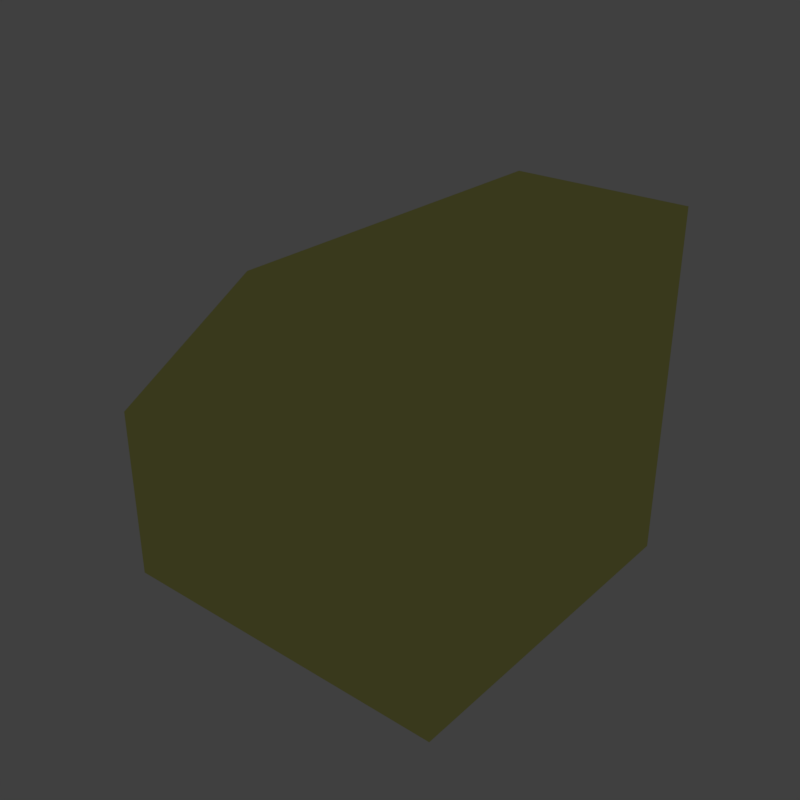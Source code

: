 # Source: Negative_Half_Slope.blend  (saved by Blender 2.79.0; exported with 4.5.12 LTS)
import bpy
from mathutils import Matrix  # noqa: F401  (used for matrix-valued properties, if any)

bpy.ops.wm.read_factory_settings(use_empty=True)
scene = bpy.context.scene
scene.name = 'Negative_half_Slope'

# ---- collections
col_collection_1 = bpy.data.collections.new('Collection 1'); scene.collection.children.link(col_collection_1)
col_collection_2 = bpy.data.collections.new('Collection 2'); scene.collection.children.link(col_collection_2)
col_collection_2.hide_render = True
col_collection_2.hide_viewport = True
col_collection_3 = bpy.data.collections.new('Collection 3'); scene.collection.children.link(col_collection_3)
col_collection_3.hide_render = True
col_collection_3.hide_viewport = True
col_collection_4 = bpy.data.collections.new('Collection 4'); scene.collection.children.link(col_collection_4)
col_collection_4.hide_render = True
col_collection_4.hide_viewport = True
col_collection_11 = bpy.data.collections.new('Collection 11'); scene.collection.children.link(col_collection_11)
col_collection_11.hide_render = True
col_collection_11.hide_viewport = True

# ---- images (referenced by path relative to the original .blend; pixels are not part of the script)
import os
ASSET_DIR = os.environ.get("B2B_ASSET_DIR", "")  # directory of the original .blend (textures are referenced by path, not embedded)
HERE = os.path.dirname(os.path.abspath(__file__))  # packed textures are extracted next to this script under _unpacked/

def load_image(name, relpath, width, height, colorspace="sRGB"):
    """Load a texture the original file referenced (path relative to the .blend, or extracted next to this script)."""
    p = next((c for c in (os.path.join(HERE, relpath), os.path.join(ASSET_DIR, relpath)) if relpath and os.path.exists(c)), "")
    if p:
        img = bpy.data.images.load(p, check_existing=True)
        img.name = name
    else:  # same state as the original file: an image datablock whose file is absent (Cycles renders it pink)
        img = bpy.data.images.new(name, width, height)
        img.source = "FILE"
        img.filepath = "//" + (relpath or name)
    img.colorspace_settings.name = colorspace
    return img
img_largelightslopeplateslab_cm_dds = load_image('LargeLightSlopePlateSlab_cm.DDS', 'Textures/Models/Cubes/Armor/LargeLightSlopePlateSlab_cm.DDS', 1024, 1024, 'sRGB')
img_largelightslopeplateslab_ng_dds = load_image('LargeLightSlopePlateSlab_ng.DDS', 'Textures/Models/Cubes/Armor/LargeLightSlopePlateSlab_ng.DDS', 1024, 1024, 'Non-Color')
img_largelightslopeplateslab_add_dds = load_image('LargeLightSlopePlateSlab_add.DDS', 'Textures/Models/Cubes/Armor/LargeLightSlopePlateSlab_add.DDS', 1024, 1024, 'Non-Color')
img_large_square_plate_cm_dds = load_image('large_square_plate_cm.dds', 'Textures/Models/Cubes/Armor/large_square_plate_cm.dds', 1024, 1024, 'sRGB')
img_large_square_plate_ng_dds = load_image('large_square_plate_ng.dds', 'Textures/Models/Cubes/Armor/large_square_plate_ng.dds', 1024, 1024, 'Non-Color')
img_large_square_plate_add_dds = load_image('large_square_plate_add.dds', 'Textures/Models/Cubes/Armor/large_square_plate_add.dds', 1024, 1024, 'Non-Color')
img_paintedmetalcolorable_cm_dds = load_image('PaintedMetalColorable_cm.DDS', 'Textures/Models/Cubes/PaintedMetalColorable_cm.DDS', 1024, 1024, 'sRGB')
img_paintedmetalcolorable_ng_dds = load_image('PaintedMetalColorable_ng.DDS', 'Textures/Models/Cubes/PaintedMetalColorable_ng.DDS', 1024, 1024, 'Non-Color')
img_paintedmetalcolorable_add_dds = load_image('PaintedMetalColorable_add.DDS', 'Textures/Models/Cubes/PaintedMetalColorable_add.DDS', 1024, 1024, 'Non-Color')

# ---- materials (node trees are filled in below, after node groups)
mat_slopeplateslab = bpy.data.materials.new('SlopePlateSlab')
mat_slopeplateslab.alpha_threshold = 0.0
mat_slopeplateslab.roughness = 0.5
mat_squareplate = bpy.data.materials.new('SquarePlate')
mat_squareplate.alpha_threshold = 0.0
mat_squareplate.diffuse_color = (0.5, 0.5, 0.5, 1.0)
mat_squareplate.roughness = 0.5
mat_mountpoint = bpy.data.materials.new('MountPoint')
mat_mountpoint.alpha_threshold = 0.0
mat_mountpoint.diffuse_color = (0.317, 1.0, 0.032, 1.0)
mat_mountpoint.roughness = 0.5
mat_material = bpy.data.materials.new('Material')
mat_material.alpha_threshold = 0.0
mat_material.roughness = 0.5

# ---- node groups
ng_spaceengineers_dx11_shader_2 = bpy.data.node_groups.new('SpaceEngineers_DX11_Shader_2', 'ShaderNodeTree')
_s = ng_spaceengineers_dx11_shader_2.interface.new_socket(name='Surface', in_out='OUTPUT', socket_type='NodeSocketShader')
_s = ng_spaceengineers_dx11_shader_2.interface.new_socket(name='Base Color Map', in_out='INPUT', socket_type='NodeSocketColor')
_s.default_value = (0.8, 0.8, 0.8, 1.0)
_s = ng_spaceengineers_dx11_shader_2.interface.new_socket(name='Metalness Map', in_out='INPUT', socket_type='NodeSocketFloat')
_s.min_value = 0.0
_s.max_value = 1.0
_s = ng_spaceengineers_dx11_shader_2.interface.new_socket(name='Normal Map', in_out='INPUT', socket_type='NodeSocketColor')
_s.default_value = (0.5, 0.5, 1.0, 1.0)
_s = ng_spaceengineers_dx11_shader_2.interface.new_socket(name='Normal Map Strength', in_out='INPUT', socket_type='NodeSocketFloat')
_s.default_value = 1.5
_s.min_value = 0.0
_s.max_value = 10.0
_s = ng_spaceengineers_dx11_shader_2.interface.new_socket(name='Glossiness Map', in_out='INPUT', socket_type='NodeSocketFloat')
_s.min_value = 0.0
_s.max_value = 1.0
_s = ng_spaceengineers_dx11_shader_2.interface.new_socket(name='IOR', in_out='INPUT', socket_type='NodeSocketFloat')
_s.default_value = 1.45
_s.min_value = 0.0
_s.max_value = 1000.0
_s = ng_spaceengineers_dx11_shader_2.interface.new_socket(name='Ambient Occlusion Map', in_out='INPUT', socket_type='NodeSocketFloat')
_s.default_value = 1.0
_s.min_value = 0.0
_s.max_value = 1.0
_s = ng_spaceengineers_dx11_shader_2.interface.new_socket(name='Ambient Occlusion Power', in_out='INPUT', socket_type='NodeSocketFloat')
_s.default_value = 1.0
_s.min_value = 0.0
_s.max_value = 1.0
_s = ng_spaceengineers_dx11_shader_2.interface.new_socket(name='Emissivity Map', in_out='INPUT', socket_type='NodeSocketFloat')
_s.min_value = 0.0
_s.max_value = 1.0
_s = ng_spaceengineers_dx11_shader_2.interface.new_socket(name='Emissive Strength', in_out='INPUT', socket_type='NodeSocketFloat')
_s.default_value = 1.0
_s.min_value = 0.0
_s.max_value = 100.0
_s = ng_spaceengineers_dx11_shader_2.interface.new_socket(name='Emissive Color Override', in_out='INPUT', socket_type='NodeSocketFloat')
_s.min_value = 0.0
_s.max_value = 1.0
_s = ng_spaceengineers_dx11_shader_2.interface.new_socket(name='Emissive Color', in_out='INPUT', socket_type='NodeSocketColor')
_s.default_value = (0.0, 1.0, 0.0, 1.0)
_s = ng_spaceengineers_dx11_shader_2.interface.new_socket(name='Coloring Mask', in_out='INPUT', socket_type='NodeSocketFloat')
_s.min_value = 0.0
_s.max_value = 1.0
_s = ng_spaceengineers_dx11_shader_2.interface.new_socket(name='Recolor', in_out='INPUT', socket_type='NodeSocketColor')
_s.default_value = (0.8, 0.8, 0.8, 1.0)
_N = ng_spaceengineers_dx11_shader_2.nodes; _L = ng_spaceengineers_dx11_shader_2.links
n0 = _N.new('NodeFrame'); n0.name = 'F.AO'; n0.location = (-777, 439)
n0.label = 'Ambient Occlusion'
n0.width = 558
n1 = _N.new('NodeGroupInput'); n1.name = 'Input.PBR'; n1.location = (-898, -215)
n1.width = 195
n2 = _N.new('ShaderNodeInvert'); n2.name = 'RoughnessInvert'; n2.location = (-488, -178)
n2.hide = True
n3 = _N.new('NodeFrame'); n3.name = 'F.Recolor'; n3.location = (-975, -404)
n3.label = 'Recoloring'
n3.width = 1011
n4 = _N.new('NodeGroupInput'); n4.name = 'Input.Recolor'; n4.location = (-673, -11)
n4.width = 195
n5 = _N.new('NodeReroute'); n5.name = 'RR.Recolor'; n5.location = (-416, -35)
n5.width = 100
n5.socket_idname = 'NodeSocketFloatUnsigned'
n6 = _N.new('ShaderNodeSeparateColor'); n6.name = 'Recolor.Separate'; n6.location = (-219, -77)
n6.hide = True
n7 = _N.new('NodeReroute'); n7.name = 'RR.BaseColor'; n7.location = (-400, -45)
n7.width = 100
n8 = _N.new('ShaderNodeRGBCurve'); n8.name = 'Recolor.Contrast'; n8.location = (-324, -130)
n8.width = 211
_c = n8.mapping.curves[3]
while len(_c.points) > 2: _c.points.remove(_c.points[-1])
_c.points[0].location = (0.0, 0.0); _c.points[0].handle_type = 'AUTO'
_c.points[1].location = (0.13, 0.38); _c.points[1].handle_type = 'AUTO'
_p = _c.points.new(1.0, 1.0); _p.handle_type = 'AUTO'
n8.mapping.update()
n9 = _N.new('ShaderNodeMath'); n9.name = 'Recolor.Darken'; n9.location = (-77, -109)
n9.hide = True
n9.operation = 'MULTIPLY'
n9.use_clamp = True
n10 = _N.new('ShaderNodeCombineColor'); n10.name = 'Recolor.Combine'; n10.location = (50, -77)
n10.hide = True
n11 = _N.new('ShaderNodeMix'); n11.name = 'RecolorMixColor'; n11.location = (190, -37)
n11.hide = True
n11.data_type = 'RGBA'
n11.clamp_result = True
n12 = _N.new('NodeGroupInput'); n12.name = 'Input.AO'; n12.location = (-157, -67)
n12.width = 188
n13 = _N.new('ShaderNodeMath'); n13.name = 'AOPower'; n13.location = (80, -102)
n13.hide = True
n13.operation = 'POWER'
n13.use_clamp = True
n14 = _N.new('ShaderNodeMix'); n14.name = 'AOMult'; n14.location = (254, -103)
n14.hide = True
n14.data_type = 'RGBA'
n14.blend_type = 'MULTIPLY'
n14.inputs[0].default_value = 1.0
n15 = _N.new('NodeReroute'); n15.name = 'RR.Roughness'; n15.location = (-344, -188)
n15.label = 'Roughness'
n15.width = 100
n16 = _N.new('NodeGroupInput'); n16.name = 'Input.Normal'; n16.location = (-1193, 95)
n16.width = 188
n17 = _N.new('ShaderNodeNormalMap'); n17.name = 'NormalMap'; n17.location = (-914, 195)
n18 = _N.new('NodeReroute'); n18.name = 'RR.NormalA'; n18.location = (-677, 159)
n18.width = 100
n18.socket_idname = 'NodeSocketVector'
n19 = _N.new('NodeReroute'); n19.name = 'RR.NormalB'; n19.location = (-204, 158)
n19.width = 100
n19.socket_idname = 'NodeSocketVector'
n20 = _N.new('NodeFrame'); n20.name = 'F.Dielectric'; n20.location = (174, 160)
n20.label = 'Dielectric'
n20.width = 516
n21 = _N.new('ShaderNodeBsdfDiffuse'); n21.name = 'DielectricDiffuseBSDF'; n21.location = (-200, 100)
n22 = _N.new('NodeFrame'); n22.name = 'F.Emission'; n22.location = (285, -860)
n22.label = 'Emission'
n22.width = 695
n23 = _N.new('NodeGroupInput'); n23.name = 'Input.Emission'; n23.location = (-350, 76)
n23.width = 195
n24 = _N.new('NodeReroute'); n24.name = 'RR.EmissiveColor'; n24.location = (-369, -93)
n24.width = 100
n25 = _N.new('ShaderNodeMix'); n25.name = 'EmissionMixColor'; n25.location = (-71, 34)
n25.data_type = 'RGBA'
n25.clamp_result = True
n26 = _N.new('ShaderNodeEmission'); n26.name = 'Emissions'; n26.location = (118, 53)
n27 = _N.new('NodeReroute'); n27.name = 'RR.Metalness'; n27.location = (-102, -251)
n27.label = 'Metalness'
n27.width = 100
n27.socket_idname = 'NodeSocketFloatUnsigned'
n28 = _N.new('NodeFrame'); n28.name = 'F.Metallic'; n28.location = (177, -417)
n28.label = 'Metallic'
n28.width = 536
n29 = _N.new('ShaderNodeFresnel'); n29.name = 'Fresnel'; n29.location = (-561, 70)
n30 = _N.new('ShaderNodeMix'); n30.name = 'MetallicMixColor'; n30.location = (-193, 92)
n30.data_type = 'RGBA'
n30.inputs[7].default_value = (1.0, 1.0, 1.0, 1.0)
n31 = _N.new('ShaderNodeBsdfAnisotropic'); n31.name = 'MetallicGlossyBSDF'; n31.location = (-200, -100)
n31.distribution = 'ASHIKHMIN_SHIRLEY'
n32 = _N.new('ShaderNodeMixShader'); n32.name = 'MetallicMixShader'; n32.location = (136, 2)
n33 = _N.new('ShaderNodeBsdfAnisotropic'); n33.name = 'DieletricGlossBSDF'; n33.location = (-200, -200)
n33.distribution = 'ASHIKHMIN_SHIRLEY'
n34 = _N.new('ShaderNodeMixShader'); n34.name = 'DieletricMixShader'; n34.location = (116, -46)
n35 = _N.new('NodeReroute'); n35.name = 'RR.Emissivity.Map'; n35.location = (100, 89)
n35.width = 100
n35.socket_idname = 'NodeSocketFloatUnsigned'
n36 = _N.new('ShaderNodeMixShader'); n36.name = 'ComponentsMixShader'; n36.location = (649, -194)
n37 = _N.new('ShaderNodeMixShader'); n37.name = 'EmmissionMixShader'; n37.location = (878, -498)
n38 = _N.new('NodeGroupOutput'); n38.name = 'Output'; n38.location = (1163, -503)
n39 = _N.new('ShaderNodeMath'); n39.name = 'Math'; n39.location = (0, 0)
n39.operation = 'POWER'
n40 = _N.new('ShaderNodeMath'); n40.name = 'Math.001'; n40.location = (0, 0)
n40.operation = 'POWER'
n4.parent = n3
n5.parent = n3
n6.parent = n3
n7.parent = n3
n8.parent = n3
n9.parent = n3
n10.parent = n3
n11.parent = n3
n12.parent = n0
n13.parent = n0
n14.parent = n0
n21.parent = n20
n23.parent = n22
n24.parent = n22
n25.parent = n22
n26.parent = n22
n30.parent = n28
n31.parent = n28
n32.parent = n28
n33.parent = n20
n34.parent = n20
n35.parent = n22
_L.new(n1.outputs[4], n2.inputs[1])
_L.new(n4.outputs[12], n5.inputs[0])
_L.new(n4.outputs[13], n6.inputs[0])
_L.new(n4.outputs[0], n7.inputs[0])
_L.new(n7.outputs[0], n8.inputs[1])
_L.new(n6.outputs[2], n9.inputs[0])
_L.new(n8.outputs[0], n9.inputs[1])
_L.new(n6.outputs[0], n10.inputs[0])
_L.new(n6.outputs[1], n10.inputs[1])
_L.new(n9.outputs[0], n10.inputs[2])
_L.new(n5.outputs[0], n11.inputs[0])
_L.new(n7.outputs[0], n11.inputs[6])
_L.new(n10.outputs[0], n11.inputs[7])
_L.new(n12.outputs[6], n13.inputs[0])
_L.new(n12.outputs[7], n13.inputs[1])
_L.new(n11.outputs[2], n14.inputs[6])
_L.new(n13.outputs[0], n14.inputs[7])
_L.new(n2.outputs[0], n15.inputs[0])
_L.new(n16.outputs[3], n17.inputs[0])
_L.new(n16.outputs[2], n17.inputs[1])
_L.new(n17.outputs[0], n18.inputs[0])
_L.new(n18.outputs[0], n19.inputs[0])
_L.new(n14.outputs[2], n21.inputs[0])
_L.new(n15.outputs[0], n21.inputs[1])
_L.new(n19.outputs[0], n21.inputs[2])
_L.new(n11.outputs[2], n24.inputs[0])
_L.new(n23.outputs[10], n25.inputs[0])
_L.new(n24.outputs[0], n25.inputs[6])
_L.new(n23.outputs[11], n25.inputs[7])
_L.new(n25.outputs[2], n26.inputs[0])
_L.new(n23.outputs[9], n26.inputs[1])
_L.new(n1.outputs[1], n27.inputs[0])
_L.new(n16.outputs[5], n29.inputs[0])
_L.new(n18.outputs[0], n29.inputs[1])
_L.new(n29.outputs[0], n30.inputs[0])
_L.new(n27.outputs[0], n30.inputs[6])
_L.new(n11.outputs[2], n31.inputs[0])
_L.new(n19.outputs[0], n31.inputs[4])
_L.new(n30.outputs[2], n32.inputs[0])
_L.new(n21.outputs[0], n32.inputs[1])
_L.new(n31.outputs[0], n32.inputs[2])
_L.new(n19.outputs[0], n33.inputs[4])
_L.new(n29.outputs[0], n34.inputs[0])
_L.new(n21.outputs[0], n34.inputs[1])
_L.new(n33.outputs[0], n34.inputs[2])
_L.new(n23.outputs[8], n35.inputs[0])
_L.new(n27.outputs[0], n36.inputs[0])
_L.new(n34.outputs[0], n36.inputs[1])
_L.new(n32.outputs[0], n36.inputs[2])
_L.new(n35.outputs[0], n37.inputs[0])
_L.new(n36.outputs[0], n37.inputs[1])
_L.new(n26.outputs[0], n37.inputs[2])
_L.new(n37.outputs[0], n38.inputs[0])
_L.new(n15.outputs[0], n39.inputs[0])
_L.new(n39.outputs[0], n33.inputs[1])
_L.new(n15.outputs[0], n40.inputs[0])
_L.new(n40.outputs[0], n31.inputs[1])
n38.is_active_output = True

# ---- material node trees
mat_slopeplateslab.use_nodes = True; mat_slopeplateslab.node_tree.nodes.clear()
_N = mat_slopeplateslab.node_tree.nodes; _L = mat_slopeplateslab.node_tree.links
n0 = _N.new('NodeUndefined'); n0.name = 'Output'; n0.location = (300, 300)
n0.inputs[1].default_value = 1.0
n1 = _N.new('NodeUndefined'); n1.name = 'Material'; n1.location = (10, 300)
n1.inputs[0].default_value = (0.0, 0.0, 0.0, 1.0)
n1.inputs[1].default_value = (0.0, 0.0, 0.0, 1.0)
n1.inputs[2].default_value = 0.0
n1.inputs[3].default_value = (0.0, 0.0, 0.0)
n2 = _N.new('ShaderNodeTexImage'); n2.name = 'ColorMetalTexture'; n2.location = (-200, 300)
n2.label = 'ColorMetalTexture'
n2.width = 140
n2.hide = True
n2.image = img_largelightslopeplateslab_cm_dds
n3 = _N.new('ShaderNodeTexImage'); n3.name = 'ColorMetal2Texture'; n3.location = (-200, 250)
n3.label = 'ColorMetal2Texture'
n3.width = 140
n3.hide = True
n3.image = img_largelightslopeplateslab_cm_dds
n4 = _N.new('ShaderNodeTexImage'); n4.name = 'NormalGlossTexture'; n4.location = (-200, 200)
n4.label = 'NormalGlossTexture'
n4.width = 140
n4.hide = True
n4.image = img_largelightslopeplateslab_ng_dds
n5 = _N.new('ShaderNodeTexImage'); n5.name = 'NormalGloss2Texture'; n5.location = (-200, 150)
n5.label = 'NormalGloss2Texture'
n5.width = 140
n5.hide = True
n5.image = img_largelightslopeplateslab_ng_dds
n6 = _N.new('ShaderNodeTexImage'); n6.name = 'AddMapsTexture'; n6.location = (-200, 100)
n6.label = 'AddMapsTexture'
n6.width = 140
n6.hide = True
n6.image = img_largelightslopeplateslab_add_dds
n7 = _N.new('ShaderNodeTexImage'); n7.name = 'AddMaps2Texture'; n7.location = (-200, 50)
n7.label = 'AddMaps2Texture'
n7.width = 140
n7.hide = True
n7.image = img_largelightslopeplateslab_add_dds
n8 = _N.new('ShaderNodeTexImage'); n8.name = 'AlphamaskTexture'; n8.location = (-200, 0)
n8.label = 'AlphamaskTexture'
n8.width = 140
n8.hide = True
n9 = _N.new('ShaderNodeSeparateColor'); n9.name = 'SplitAddMaps'; n9.location = (0, 100)
n9.label = 'Split AddMaps'
n9.hide = True
n10 = _N.new('ShaderNodeGroup'); n10.name = 'DX11Shader'; n10.location = (250, 300)
n10.width = 207
n10.node_tree = ng_spaceengineers_dx11_shader_2
n10.inputs[3].default_value = 1.5
n10.inputs[5].default_value = 1.45
n10.inputs[7].default_value = 1.0
n10.inputs[9].default_value = 1.0
n10.inputs[10].default_value = 0.0
n10.inputs[11].default_value = (0.0, 1.0, 0.0, 1.0)
n10.inputs[13].default_value = (0.8, 0.8, 0.8, 1.0)
n11 = _N.new('NodeFrame'); n11.name = 'DX11Frame'; n11.location = (0, 0)
n11.label = 'DirectX 11 Textures'
n11.width = 150
n11.label_size = 25
n12 = _N.new('ShaderNodeOutputMaterial'); n12.name = 'Material Output'; n12.location = (800, 150)
n2.parent = n11
n3.parent = n11
n4.parent = n11
n5.parent = n11
n6.parent = n11
n7.parent = n11
n8.parent = n11
n9.parent = n11
n10.parent = n11
_L.new(n1.outputs[0], n0.inputs[0])
_L.new(n6.outputs[0], n9.inputs[0])
_L.new(n2.outputs[0], n10.inputs[0])
_L.new(n3.outputs[1], n10.inputs[1])
_L.new(n4.outputs[0], n10.inputs[2])
_L.new(n5.outputs[1], n10.inputs[4])
_L.new(n9.outputs[0], n10.inputs[6])
_L.new(n9.outputs[1], n10.inputs[8])
_L.new(n7.outputs[1], n10.inputs[12])
_L.new(n10.outputs[0], n12.inputs[0])
n12.is_active_output = True
mat_squareplate.use_nodes = True; mat_squareplate.node_tree.nodes.clear()
_N = mat_squareplate.node_tree.nodes; _L = mat_squareplate.node_tree.links
n0 = _N.new('NodeUndefined'); n0.name = 'Output'; n0.location = (300, 300)
n0.inputs[1].default_value = 1.0
n1 = _N.new('NodeUndefined'); n1.name = 'Material'; n1.location = (10, 300)
n1.inputs[0].default_value = (0.0, 0.0, 0.0, 1.0)
n1.inputs[1].default_value = (0.0, 0.0, 0.0, 1.0)
n1.inputs[2].default_value = 0.0
n1.inputs[3].default_value = (0.0, 0.0, 0.0)
n2 = _N.new('ShaderNodeTexImage'); n2.name = 'ColorMetalTexture'; n2.location = (-200, 300)
n2.label = 'ColorMetalTexture'
n2.width = 140
n2.hide = True
n2.image = img_large_square_plate_cm_dds
n3 = _N.new('ShaderNodeTexImage'); n3.name = 'ColorMetal2Texture'; n3.location = (-200, 250)
n3.label = 'ColorMetal2Texture'
n3.width = 140
n3.hide = True
n3.image = img_large_square_plate_cm_dds
n4 = _N.new('ShaderNodeTexImage'); n4.name = 'NormalGlossTexture'; n4.location = (-200, 200)
n4.label = 'NormalGlossTexture'
n4.width = 140
n4.hide = True
n4.image = img_large_square_plate_ng_dds
n5 = _N.new('ShaderNodeTexImage'); n5.name = 'NormalGloss2Texture'; n5.location = (-200, 150)
n5.label = 'NormalGloss2Texture'
n5.width = 140
n5.hide = True
n5.image = img_large_square_plate_ng_dds
n6 = _N.new('ShaderNodeTexImage'); n6.name = 'AddMapsTexture'; n6.location = (-200, 100)
n6.label = 'AddMapsTexture'
n6.width = 140
n6.hide = True
n6.image = img_large_square_plate_add_dds
n7 = _N.new('ShaderNodeTexImage'); n7.name = 'AddMaps2Texture'; n7.location = (-200, 50)
n7.label = 'AddMaps2Texture'
n7.width = 140
n7.hide = True
n7.image = img_large_square_plate_add_dds
n8 = _N.new('ShaderNodeTexImage'); n8.name = 'AlphamaskTexture'; n8.location = (-200, 0)
n8.label = 'AlphamaskTexture'
n8.width = 140
n8.hide = True
n9 = _N.new('ShaderNodeSeparateColor'); n9.name = 'SplitAddMaps'; n9.location = (0, 100)
n9.label = 'Split AddMaps'
n9.hide = True
n10 = _N.new('ShaderNodeGroup'); n10.name = 'DX11Shader'; n10.location = (250, 300)
n10.width = 207
n10.node_tree = ng_spaceengineers_dx11_shader_2
n10.inputs[3].default_value = 1.5
n10.inputs[5].default_value = 1.45
n10.inputs[7].default_value = 1.0
n10.inputs[9].default_value = 1.0
n10.inputs[10].default_value = 0.0
n10.inputs[11].default_value = (0.0, 1.0, 0.0, 1.0)
n10.inputs[13].default_value = (0.8, 0.8, 0.8, 1.0)
n11 = _N.new('NodeFrame'); n11.name = 'DX11Frame'; n11.location = (0, 0)
n11.label = 'DirectX 11 Textures'
n11.width = 150
n11.label_size = 25
n12 = _N.new('ShaderNodeOutputMaterial'); n12.name = 'Material Output'; n12.location = (800, 150)
n2.parent = n11
n3.parent = n11
n4.parent = n11
n5.parent = n11
n6.parent = n11
n7.parent = n11
n8.parent = n11
n9.parent = n11
n10.parent = n11
_L.new(n1.outputs[0], n0.inputs[0])
_L.new(n6.outputs[0], n9.inputs[0])
_L.new(n2.outputs[0], n10.inputs[0])
_L.new(n3.outputs[1], n10.inputs[1])
_L.new(n4.outputs[0], n10.inputs[2])
_L.new(n5.outputs[1], n10.inputs[4])
_L.new(n9.outputs[0], n10.inputs[6])
_L.new(n9.outputs[1], n10.inputs[8])
_L.new(n7.outputs[1], n10.inputs[12])
_L.new(n10.outputs[0], n12.inputs[0])
n12.is_active_output = True
mat_material.use_nodes = True; mat_material.node_tree.nodes.clear()
_N = mat_material.node_tree.nodes; _L = mat_material.node_tree.links
n0 = _N.new('NodeUndefined'); n0.name = 'Output'; n0.location = (300, 300)
n0.inputs[1].default_value = 1.0
n1 = _N.new('NodeUndefined'); n1.name = 'Material'; n1.location = (10, 300)
n1.inputs[0].default_value = (0.0, 0.0, 0.0, 1.0)
n1.inputs[1].default_value = (0.0, 0.0, 0.0, 1.0)
n1.inputs[2].default_value = 0.0
n1.inputs[3].default_value = (0.0, 0.0, 0.0)
n2 = _N.new('ShaderNodeTexImage'); n2.name = 'ColorMetalTexture'; n2.location = (-200, 300)
n2.label = 'ColorMetalTexture'
n2.width = 140
n2.hide = True
n2.image = img_paintedmetalcolorable_cm_dds
n3 = _N.new('ShaderNodeTexImage'); n3.name = 'ColorMetal2Texture'; n3.location = (-200, 250)
n3.label = 'ColorMetal2Texture'
n3.width = 140
n3.hide = True
n3.image = img_paintedmetalcolorable_cm_dds
n4 = _N.new('ShaderNodeTexImage'); n4.name = 'NormalGlossTexture'; n4.location = (-200, 200)
n4.label = 'NormalGlossTexture'
n4.width = 140
n4.hide = True
n4.image = img_paintedmetalcolorable_ng_dds
n5 = _N.new('ShaderNodeTexImage'); n5.name = 'NormalGloss2Texture'; n5.location = (-200, 150)
n5.label = 'NormalGloss2Texture'
n5.width = 140
n5.hide = True
n5.image = img_paintedmetalcolorable_ng_dds
n6 = _N.new('ShaderNodeTexImage'); n6.name = 'AddMapsTexture'; n6.location = (-200, 100)
n6.label = 'AddMapsTexture'
n6.width = 140
n6.hide = True
n6.image = img_paintedmetalcolorable_add_dds
n7 = _N.new('ShaderNodeTexImage'); n7.name = 'AddMaps2Texture'; n7.location = (-200, 50)
n7.label = 'AddMaps2Texture'
n7.width = 140
n7.hide = True
n7.image = img_paintedmetalcolorable_add_dds
n8 = _N.new('ShaderNodeTexImage'); n8.name = 'AlphamaskTexture'; n8.location = (-200, 0)
n8.label = 'AlphamaskTexture'
n8.width = 140
n8.hide = True
n9 = _N.new('ShaderNodeSeparateColor'); n9.name = 'SplitAddMaps'; n9.location = (0, 100)
n9.label = 'Split AddMaps'
n9.hide = True
n10 = _N.new('ShaderNodeGroup'); n10.name = 'DX11Shader'; n10.location = (250, 300)
n10.width = 207
n10.node_tree = ng_spaceengineers_dx11_shader_2
n10.inputs[3].default_value = 1.5
n10.inputs[5].default_value = 1.45
n10.inputs[7].default_value = 1.0
n10.inputs[9].default_value = 1.0
n10.inputs[10].default_value = 0.0
n10.inputs[11].default_value = (0.0, 1.0, 0.0, 1.0)
n10.inputs[13].default_value = (0.8, 0.8, 0.8, 1.0)
n11 = _N.new('NodeFrame'); n11.name = 'DX11Frame'; n11.location = (0, 0)
n11.label = 'DirectX 11 Textures'
n11.width = 150
n11.label_size = 25
n12 = _N.new('ShaderNodeOutputMaterial'); n12.name = 'Material Output'; n12.location = (800, 150)
n2.parent = n11
n3.parent = n11
n4.parent = n11
n5.parent = n11
n6.parent = n11
n7.parent = n11
n8.parent = n11
n9.parent = n11
n10.parent = n11
_L.new(n1.outputs[0], n0.inputs[0])
_L.new(n6.outputs[0], n9.inputs[0])
_L.new(n2.outputs[0], n10.inputs[0])
_L.new(n3.outputs[1], n10.inputs[1])
_L.new(n4.outputs[0], n10.inputs[2])
_L.new(n5.outputs[1], n10.inputs[4])
_L.new(n9.outputs[0], n10.inputs[6])
_L.new(n9.outputs[1], n10.inputs[8])
_L.new(n7.outputs[1], n10.inputs[12])
_L.new(n10.outputs[0], n12.inputs[0])
n12.is_active_output = True

# ---- world
world_world = bpy.data.worlds.new('World'); scene.world = world_world
world_world.color = (0.05088, 0.05088, 0.05088)
world_world.use_sun_shadow = False
world_world.sun_shadow_jitter_overblur = 0.0
world_world.cycles.sampling_method = 'MANUAL'

# ---- meshes
me_cube = bpy.data.meshes.new('Cube')
me_cube.from_pydata([(-0.625, -0.625, -0.625), (0.0, -0.625, 0.625), (-0.625, 0.625, -0.625), (0.0, 0.625, 0.625), (0.625, -0.625, -0.625), (0.625, -0.625, 0.625), (0.625, 0.625, -0.625), (0.625, 0.625, 0.625), (-0.625, -0.625, 0.0), (-0.625, 0.625, 0.0)], [], [(8, 1, 3, 9), (2, 6, 4, 0), (4, 5, 1, 8, 0), (6, 7, 5, 4), (9, 3, 7, 6, 2), (0, 8, 9, 2), (7, 3, 1, 5)])
me_cube.polygons.foreach_set('use_smooth', [True] * 7)
me_cube.polygons.foreach_set('material_index', [0, 1, 1, 1, 1, 0, 0])
_k = set([(0, 2), (0, 4), (0, 8), (1, 3), (1, 5), (1, 8), (2, 6), (2, 9), (3, 7), (3, 9), (4, 5), (4, 6), (5, 7), (6, 7), (8, 9)])
me_cube.attributes.new('sharp_edge', 'BOOLEAN', 'EDGE').data.foreach_set('value', [ (min(e.vertices), max(e.vertices)) in _k for e in me_cube.edges])
_uv = me_cube.uv_layers.new(name='UVMap')
_uv.uv.foreach_set('vector', [8.408e-05, 0.7071, 8.408e-05, 8.408e-05, 0.9999, 8.408e-05, 0.9999, 0.7071, 0.0, 0.875, 0.0625, 0.875, 0.0625, 1.0, 0.0, 1.0, 0.06245, 0.875, 0.06245, 0.9999, 0.03125, 1.0, 5.004e-05, 0.9375, 4.999e-05, 0.8751, 0.0, 0.875, 0.0625, 0.875, 0.0625, 1.0, 0.0, 1.0, 0.03125, 1.0, 5.004e-05, 0.9375, 4.999e-05, 0.8751, 0.06245, 0.875, 0.06245, 0.9999, 0.0001414, 0.7186, 0.0001413, 0.0001413, 0.9996, 0.0001413, 0.9996, 0.7186, 0.9996, 0.0001413, 0.9996, 0.7186, 0.0001413, 0.7186, 0.0001414, 0.0001414])
me_cube.materials.append(mat_slopeplateslab)
me_cube.materials.append(mat_squareplate)
me_cube.use_remesh_preserve_volume = False
me_cube.use_remesh_preserve_attributes = False
me_cube.use_mirror_vertex_groups = False
me_cube.update()
me_cube.normals_split_custom_set([tuple(v) for v in zip(*[iter([-0.7071, 0.0, 0.7071, -0.7071, 0.0, 0.7071, -0.7071, 0.0, 0.7071, -0.7071, 0.0, 0.7071, 0.0, 0.0, -1.0, 0.0, 0.0, -1.0, 0.0, 0.0, -1.0, 0.0, 0.0, -1.0, 0.0, -1.0, 0.0, 0.0, -1.0, 0.0, 0.0, -1.0, 0.0, 0.0, -1.0, 0.0, 0.0, -1.0, 0.0, 1.0, 0.0, 0.0, 1.0, 0.0, 0.0, 1.0, 0.0, 0.0, 1.0, 0.0, 0.0, 0.0, 1.0, 0.0, 0.0, 1.0, 0.0, 0.0, 1.0, 0.0, 0.0, 1.0, 0.0, 0.0, 1.0, 0.0, -1.0, 0.0, 0.0, -1.0, 0.0, 0.0, -1.0, 0.0, 0.0, -1.0, 0.0, 0.0, 0.0, 0.0, 1.0, 0.0, 0.0, 1.0, 0.0, 0.0, 1.0, 0.0, 0.0, 1.0])] * 3)])
me_cube_001 = bpy.data.meshes.new('Cube.001')
me_cube_001.from_pydata([(-0.625, -0.625, -0.625), (0.0, -0.625, 0.625), (-0.625, 0.625, -0.625), (0.0, 0.625, 0.625), (0.625, -0.625, -0.625), (0.625, -0.625, 0.625), (0.625, 0.625, -0.625), (0.625, 0.625, 0.625), (-0.625, -0.625, 0.0), (-0.625, 0.625, 0.0)], [], [(8, 1, 3, 9), (2, 6, 4, 0), (4, 5, 1, 8, 0), (6, 7, 5, 4), (9, 3, 7, 6, 2), (0, 8, 9, 2), (7, 3, 1, 5)])
me_cube_001.polygons.foreach_set('use_smooth', [True] * 7)
_k = set([(0, 2), (0, 4), (0, 8), (1, 3), (1, 5), (1, 8), (2, 6), (2, 9), (3, 7), (3, 9), (4, 5), (4, 6), (5, 7), (6, 7), (8, 9)])
me_cube_001.attributes.new('sharp_edge', 'BOOLEAN', 'EDGE').data.foreach_set('value', [ (min(e.vertices), max(e.vertices)) in _k for e in me_cube_001.edges])
_uv = me_cube_001.uv_layers.new(name='UVMap')
_uv.uv.foreach_set('vector', [0.2698, 0.1908, 0.2698, 8.994e-05, 0.5395, 8.994e-05, 0.5395, 0.1908, 0.5395, 0.3257, 0.5395, 0.5954, 0.2698, 0.5954, 0.2698, 0.3257, 0.2698, 0.5954, 9.003e-05, 0.5954, 8.994e-05, 0.4605, 0.1349, 0.3257, 0.2698, 0.3257, 0.5395, 0.5954, 0.5395, 0.8651, 0.2698, 0.8651, 0.2698, 0.5954, 0.6743, 0.3257, 0.8092, 0.4605, 0.8092, 0.5954, 0.5395, 0.5954, 0.5395, 0.3257, 0.2698, 0.3257, 0.2698, 0.1908, 0.5395, 0.1908, 0.5395, 0.3257, 0.5395, 0.8651, 0.5395, 0.9999, 0.2698, 0.9999, 0.2698, 0.8651])
me_cube_001.use_remesh_preserve_volume = False
me_cube_001.use_remesh_preserve_attributes = False
me_cube_001.use_mirror_vertex_groups = False
me_cube_001.update()
me_cube_001.normals_split_custom_set([tuple(v) for v in zip(*[iter([-0.7071, 0.0, 0.7071, -0.7071, 0.0, 0.7071, -0.7071, 0.0, 0.7071, -0.7071, 0.0, 0.7071, 0.0, 0.0, -1.0, 0.0, 0.0, -1.0, 0.0, 0.0, -1.0, 0.0, 0.0, -1.0, 0.0, -1.0, 0.0, 0.0, -1.0, 0.0, 0.0, -1.0, 0.0, 0.0, -1.0, 0.0, 0.0, -1.0, 0.0, 1.0, 0.0, 0.0, 1.0, 0.0, 0.0, 1.0, 0.0, 0.0, 1.0, 0.0, 0.0, 0.0, 1.0, 0.0, 0.0, 1.0, 0.0, 0.0, 1.0, 0.0, 0.0, 1.0, 0.0, 0.0, 1.0, 0.0, -1.0, 0.0, 0.0, -1.0, 0.0, 0.0, -1.0, 0.0, 0.0, -1.0, 0.0, 0.0, 0.0, 0.0, 1.0, 0.0, 0.0, 1.0, 0.0, 0.0, 1.0, 0.0, 0.0, 1.0])] * 3)])
me_mountpoint = bpy.data.meshes.new('MountPoint')
me_mountpoint.from_pydata([(-1.25, -1.25, -1.25), (1.25, -1.25, -1.25), (1.25, -1.25, 1.25), (-1.25, -1.25, 1.25), (1.25, 1.25, -1.25), (-1.25, 1.25, -1.25), (-1.25, 1.25, 1.25), (1.25, 1.25, 1.25), (1.25, -1.25, -1.25), (1.25, 1.25, -1.25), (1.25, 1.25, 1.25), (1.25, -1.25, 1.25), (-1.25, 1.25, -1.25), (-1.25, -1.25, -1.25), (-1.25, -1.25, 0.0), (-1.25, 1.25, 0.0), (-1.25, 1.25, -1.25), (1.25, 1.25, -1.25), (1.25, -1.25, -1.25), (-1.25, -1.25, -1.25), (0.0, -1.25, 1.25), (1.25, -1.25, 1.25), (1.25, 1.25, 1.25), (0.0, 1.25, 1.25)], [], [(0, 1, 2, 3), (4, 5, 6, 7), (8, 9, 10, 11), (12, 13, 14, 15), (16, 17, 18, 19), (20, 21, 22, 23)])
me_mountpoint.polygons.foreach_set('use_smooth', [True] * 6)
me_mountpoint.materials.append(mat_mountpoint)
me_mountpoint.use_remesh_preserve_volume = False
me_mountpoint.use_remesh_preserve_attributes = False
me_mountpoint.use_mirror_vertex_groups = False
me_mountpoint.update()
me_mountpoint.normals_split_custom_set([tuple(v) for v in zip(*[iter([0.0, -1.0, 0.0, 0.0, -1.0, 0.0, 0.0, -1.0, 0.0, 0.0, -1.0, 0.0, 0.0, 1.0, 0.0, 0.0, 1.0, 0.0, 0.0, 1.0, 0.0, 0.0, 1.0, 0.0, 1.0, 0.0, 0.0, 1.0, 0.0, 0.0, 1.0, 0.0, 0.0, 1.0, 0.0, 0.0, -1.0, 0.0, 0.0, -1.0, 0.0, 0.0, -1.0, 0.0, 0.0, -1.0, 0.0, 0.0, 0.0, 0.0, -1.0, 0.0, 0.0, -1.0, 0.0, 0.0, -1.0, 0.0, 0.0, -1.0, 0.0, 0.0, 1.0, 0.0, 0.0, 1.0, 0.0, 0.0, 1.0, 0.0, 0.0, 1.0])] * 3)])
me_untitled = bpy.data.meshes.new('Untitled')
me_untitled.from_pydata([(-1.246, 1.267, -0.04022), (1.245, 1.268, -0.02781), (-1.246, 1.217, -0.01522), (1.245, 1.218, -0.002806), (-1.246, 1.267, 0.009782), (1.245, 1.268, 0.02219), (-1.246, -1.282, -0.04022), (1.245, -1.283, -0.02781), (-1.246, -1.232, -0.01522), (1.245, -1.233, -0.002807), (-1.246, -1.282, 0.009782), (1.245, -1.283, 0.02219), (1.245, 1.24, 1.217), (1.223, 1.26, 1.265), (1.266, 1.225, 1.26), (-1.28, 1.218, -0.009012), (1.225, -1.277, -0.001943), (-1.243, 1.255, 0.008666), (1.262, -1.24, 0.01574), (-1.255, 1.243, -0.04437), (1.25, -1.252, -0.0373), (1.229, 1.252, 1.272), (1.25, 1.221, 1.23), (1.249, 1.277, 1.233), (1.272, 1.25, 1.225), (1.267, -1.255, -0.01468), (1.217, 1.253, 1.219), (1.211, -1.252, -0.02066), (1.245, 1.232, 1.263), (1.239, -1.273, 0.02264), (1.272, 1.25, -0.01567), (1.267, -1.255, -1.256), (1.217, 1.253, -0.02165), (1.211, -1.252, -1.262), (1.245, 1.232, 0.02165), (1.239, -1.273, -1.218), (1.214, 1.218, 0.002619), (1.226, 1.217, -1.253), (1.239, 1.268, 0.002619), (1.251, 1.267, -1.253), (1.264, 1.218, 0.002619), (1.276, 1.217, -1.253), (-1.284, 1.225, 0.002619), (-1.272, 1.223, -1.253), (-1.259, 1.275, 0.002619), (-1.247, 1.273, -1.253), (-1.234, 1.225, 0.002619), (-1.222, 1.223, -1.253), (-1.285, -1.268, 0.002619), (-1.273, -1.27, -1.253), (-1.26, -1.218, 0.002619), (-1.248, -1.22, -1.253), (-1.235, -1.268, 0.002619), (-1.223, -1.27, -1.253), (1.214, -1.268, 0.002619), (1.226, -1.27, -1.253), (1.239, -1.218, 0.002619), (1.251, -1.22, -1.253), (1.264, -1.268, 0.002619), (1.276, -1.27, -1.253), (1.268, 1.245, -1.27), (1.27, -1.252, -1.275), (1.218, 1.245, -1.245), (1.22, -1.252, -1.25), (1.268, 1.245, -1.22), (1.27, -1.252, -1.225), (1.251, 1.283, 1.257), (-0.0008469, 1.27, 1.261), (1.251, 1.23, 1.275), (-0.0008469, 1.217, 1.278), (1.251, 1.248, 1.222), (-0.0008467, 1.235, 1.225), (-1.278, 1.245, -0.02918), (-1.28, -1.252, -0.03401), (-1.228, 1.245, -0.004176), (-1.23, -1.252, -0.009012), (-1.278, 1.245, 0.02082), (-1.28, -1.252, 0.01599), (0.024, 1.245, 1.227), (0.026, -1.252, 1.223), (-0.026, 1.245, 1.252), (-0.024, -1.252, 1.248), (0.024, 1.245, 1.277), (0.026, -1.252, 1.273), (1.268, 1.245, -0.02918), (1.27, -1.252, -0.03401), (1.218, 1.245, -0.004176), (1.22, -1.252, -0.009012), (1.268, 1.245, 0.02082), (1.27, -1.252, 0.01599), (1.227, -1.219, 1.256), (-0.01755, -1.231, 0.008869), (1.215, -1.272, 1.269), (-0.03005, -1.284, 0.02137), (1.252, -1.254, 1.231), (0.007449, -1.267, -0.01613), (-1.228, 1.25, -0.01567), (-1.233, -1.255, -1.256), (-1.283, 1.253, -0.02165), (-1.289, -1.252, -1.262), (-1.255, 1.232, 0.02165), (-1.261, -1.273, -1.218), (1.229, -1.248, 0.03055), (-1.265, -1.253, -1.23), (1.25, -1.279, -0.01118), (-1.245, -1.284, -1.271), (1.249, -1.223, -0.008185), (-1.246, -1.228, -1.268), (1.229, 1.252, 0.03055), (-1.265, 1.247, -1.23), (1.25, 1.221, -0.01118), (-1.245, 1.216, -1.271), (1.249, 1.277, -0.008184), (-1.246, 1.272, -1.268), (-1.246, -1.282, -1.281), (1.245, -1.283, -1.269), (-1.246, -1.232, -1.256), (1.245, -1.233, -1.244), (-1.246, -1.282, -1.231), (1.245, -1.283, -1.219), (-1.246, 1.267, -1.281), (1.245, 1.268, -1.269), (-1.246, 1.217, -1.256), (1.245, 1.218, -1.244), (-1.246, 1.267, -1.231), (1.245, 1.268, -1.219), (-1.28, -1.232, -0.009012), (1.225, 1.263, -0.001943), (-1.243, -1.27, 0.008665), (1.262, 1.225, 0.01574), (-1.255, -1.257, -0.04437), (1.25, 1.238, -0.0373), (-1.278, 1.245, -1.27), (-1.28, -1.252, -1.275), (-1.228, 1.245, -1.245), (-1.23, -1.252, -1.25), (-1.278, 1.245, -1.22), (-1.28, -1.252, -1.225), (-1.28, 1.218, -1.25), (1.225, -1.277, -1.243), (-1.243, 1.255, -1.232), (1.262, -1.24, -1.225), (-1.255, 1.243, -1.285), (1.25, -1.252, -1.278), (-1.28, -1.232, -1.25), (1.225, 1.263, -1.243), (-1.243, -1.27, -1.232), (1.262, 1.225, -1.225), (-1.255, -1.257, -1.285), (1.25, 1.238, -1.278), (-0.01214, -1.219, 1.229), (-0.01606, -1.231, -0.009012), (-0.02982, -1.272, 1.229), (-0.03374, -1.284, -0.009012), (0.02322, -1.254, 1.229), (0.0193, -1.267, -0.009012), (1.227, 1.289, 1.256), (-0.01755, 1.276, 0.008869), (1.215, 1.236, 1.269), (-0.03005, 1.223, 0.02137), (1.252, 1.253, 1.231), (0.007449, 1.241, -0.01613), (1.24, 1.282, 1.229), (1.236, 1.269, -0.009012), (1.222, 1.229, 1.229), (1.218, 1.216, -0.009012), (1.275, 1.246, 1.229), (1.271, 1.234, -0.009012), (-0.007602, 1.289, 1.256), (-1.252, 1.276, 0.008869), (-0.0201, 1.236, 1.269), (-1.265, 1.223, 0.02137), (0.0174, 1.253, 1.231), (-1.227, 1.241, -0.01613), (-0.007602, -1.219, 1.256), (-1.252, -1.231, 0.008869), (-0.0201, -1.272, 1.269), (-1.265, -1.284, 0.02137), (0.0174, -1.254, 1.231), (-1.227, -1.267, -0.01613), (1.268, 1.245, 1.21), (1.27, -1.252, 1.205), (1.218, 1.245, 1.235), (1.22, -1.252, 1.23), (1.268, 1.245, 1.26), (1.27, -1.252, 1.255), (1.265, -1.219, 1.257), (-0.01452, -1.231, 1.261), (1.265, -1.272, 1.275), (-0.01452, -1.284, 1.278), (1.265, -1.254, 1.222), (-0.01452, -1.267, 1.225), (1.234, 1.25, 1.222), (-0.005665, -1.255, 1.228), (1.228, 1.253, 1.278), (-0.01165, -1.252, 1.283), (1.272, 1.232, 1.25), (0.03166, -1.273, 1.255), (-0.007725, 1.282, 1.229), (-0.01165, 1.269, -0.009012), (-0.0254, 1.229, 1.229), (-0.02932, 1.216, -0.009012), (0.02763, 1.246, 1.229), (0.02371, 1.234, -0.009012), (1.24, -1.219, 1.229), (1.236, -1.231, -0.009012), (1.222, -1.272, 1.229), (1.218, -1.284, -0.009012), (1.275, -1.254, 1.229), (1.271, -1.267, -0.009012)], [], [(0, 1, 3, 2), (2, 3, 5, 4), (4, 5, 1, 0), (1, 5, 3), (4, 0, 2), (6, 8, 9, 7), (8, 10, 11, 9), (10, 6, 7, 11), (7, 9, 11), (10, 8, 6), (14, 12, 13), (15, 16, 18, 17), (17, 18, 20, 19), (19, 20, 16, 15), (16, 20, 18), (19, 15, 17), (23, 21, 22), (24, 25, 27, 26), (26, 27, 29, 28), (28, 29, 25, 24), (25, 29, 27), (28, 24, 26), (30, 31, 33, 32), (32, 33, 35, 34), (34, 35, 31, 30), (31, 35, 33), (34, 30, 32), (36, 38, 39, 37), (38, 40, 41, 39), (40, 36, 37, 41), (37, 39, 41), (40, 38, 36), (42, 44, 45, 43), (44, 46, 47, 45), (46, 42, 43, 47), (43, 45, 47), (46, 44, 42), (48, 50, 51, 49), (50, 52, 53, 51), (52, 48, 49, 53), (49, 51, 53), (52, 50, 48), (54, 56, 57, 55), (56, 58, 59, 57), (58, 54, 55, 59), (55, 57, 59), (58, 56, 54), (60, 61, 63, 62), (62, 63, 65, 64), (64, 65, 61, 60), (61, 65, 63), (64, 60, 62), (66, 67, 69, 68), (68, 69, 71, 70), (70, 71, 67, 66), (67, 71, 69), (70, 66, 68), (72, 74, 75, 73), (74, 76, 77, 75), (76, 72, 73, 77), (73, 75, 77), (76, 74, 72), (78, 79, 81, 80), (80, 81, 83, 82), (82, 83, 79, 78), (79, 83, 81), (82, 78, 80), (84, 85, 87, 86), (86, 87, 89, 88), (88, 89, 85, 84), (85, 89, 87), (88, 84, 86), (90, 91, 93, 92), (92, 93, 95, 94), (94, 95, 91, 90), (91, 95, 93), (94, 90, 92), (96, 97, 99, 98), (98, 99, 101, 100), (100, 101, 97, 96), (97, 101, 99), (100, 96, 98), (102, 103, 105, 104), (104, 105, 107, 106), (106, 107, 103, 102), (103, 107, 105), (106, 102, 104), (108, 109, 111, 110), (110, 111, 113, 112), (112, 113, 109, 108), (109, 113, 111), (112, 108, 110), (114, 116, 117, 115), (116, 118, 119, 117), (118, 114, 115, 119), (115, 117, 119), (118, 116, 114), (120, 121, 123, 122), (122, 123, 125, 124), (124, 125, 121, 120), (121, 125, 123), (124, 120, 122), (126, 128, 129, 127), (128, 130, 131, 129), (130, 126, 127, 131), (127, 129, 131), (130, 128, 126), (132, 134, 135, 133), (134, 136, 137, 135), (136, 132, 133, 137), (133, 135, 137), (136, 134, 132), (138, 139, 141, 140), (140, 141, 143, 142), (142, 143, 139, 138), (139, 143, 141), (142, 138, 140), (144, 146, 147, 145), (146, 148, 149, 147), (148, 144, 145, 149), (145, 147, 149), (148, 146, 144), (150, 151, 153, 152), (152, 153, 155, 154), (154, 155, 151, 150), (151, 155, 153), (154, 150, 152), (156, 157, 159, 158), (158, 159, 161, 160), (160, 161, 157, 156), (157, 161, 159), (160, 156, 158), (162, 163, 165, 164), (164, 165, 167, 166), (166, 167, 163, 162), (163, 167, 165), (166, 162, 164), (168, 169, 171, 170), (170, 171, 173, 172), (172, 173, 169, 168), (169, 173, 171), (172, 168, 170), (174, 175, 177, 176), (176, 177, 179, 178), (178, 179, 175, 174), (175, 179, 177), (178, 174, 176), (180, 181, 183, 182), (182, 183, 185, 184), (184, 185, 181, 180), (181, 185, 183), (184, 180, 182), (186, 187, 189, 188), (188, 189, 191, 190), (190, 191, 187, 186), (187, 191, 189), (190, 186, 188), (192, 193, 195, 194), (194, 195, 197, 196), (196, 197, 193, 192), (193, 197, 195), (196, 192, 194), (198, 199, 201, 200), (200, 201, 203, 202), (202, 203, 199, 198), (199, 203, 201), (202, 198, 200), (204, 205, 207, 206), (206, 207, 209, 208), (208, 209, 205, 204), (205, 209, 207), (208, 204, 206)])
me_untitled.polygons.foreach_set('use_smooth', [True] * 172)
_k = set([(0, 1), (0, 2), (0, 4), (1, 3), (1, 5), (2, 3), (2, 4), (3, 5), (4, 5), (6, 7), (6, 8), (6, 10), (7, 9), (7, 11), (8, 9), (8, 10), (9, 11), (10, 11), (15, 16), (15, 17), (15, 19), (16, 18), (16, 20), (17, 18), (17, 19), (18, 20), (19, 20), (24, 25), (24, 26), (24, 28), (25, 27), (25, 29), (26, 27), (26, 28), (27, 29), (28, 29), (30, 31), (30, 32), (30, 34), (31, 33), (31, 35), (32, 33), (32, 34), (33, 35), (34, 35), (36, 37), (36, 38), (36, 40), (37, 39), (37, 41), (38, 39), (38, 40), (39, 41), (40, 41), (42, 43), (42, 44), (42, 46), (43, 45), (43, 47), (44, 45), (44, 46), (45, 47), (46, 47), (48, 49), (48, 50), (48, 52), (49, 51), (49, 53), (50, 51), (50, 52), (51, 53), (52, 53), (54, 55), (54, 56), (54, 58), (55, 57), (55, 59), (56, 57), (56, 58), (57, 59), (58, 59), (60, 61), (60, 62), (60, 64), (61, 63), (61, 65), (62, 63), (62, 64), (63, 65), (64, 65), (66, 67), (66, 68), (66, 70), (67, 69), (67, 71), (68, 69), (68, 70), (69, 71), (70, 71), (72, 73), (72, 74), (72, 76), (73, 75), (73, 77), (74, 75), (74, 76), (75, 77), (76, 77), (78, 79), (78, 80), (78, 82), (79, 81), (79, 83), (80, 81), (80, 82), (81, 83), (82, 83), (84, 85), (84, 86), (84, 88), (85, 87), (85, 89), (86, 87), (86, 88), (87, 89), (88, 89), (90, 91), (90, 92), (90, 94), (91, 93), (91, 95), (92, 93), (92, 94), (93, 95), (94, 95), (96, 97), (96, 98), (96, 100), (97, 99), (97, 101), (98, 99), (98, 100), (99, 101), (100, 101), (102, 103), (102, 104), (102, 106), (103, 105), (103, 107), (104, 105), (104, 106), (105, 107), (106, 107), (108, 109), (108, 110), (108, 112), (109, 111), (109, 113), (110, 111), (110, 112), (111, 113), (112, 113), (114, 115), (114, 116), (114, 118), (115, 117), (115, 119), (116, 117), (116, 118), (117, 119), (118, 119), (120, 121), (120, 122), (120, 124), (121, 123), (121, 125), (122, 123), (122, 124), (123, 125), (124, 125), (126, 127), (126, 128), (126, 130), (127, 129), (127, 131), (128, 129), (128, 130), (129, 131), (130, 131), (132, 133), (132, 134), (132, 136), (133, 135), (133, 137), (134, 135), (134, 136), (135, 137), (136, 137), (138, 139), (138, 140), (138, 142), (139, 141), (139, 143), (140, 141), (140, 142), (141, 143), (142, 143), (144, 145), (144, 146), (144, 148), (145, 147), (145, 149), (146, 147), (146, 148), (147, 149), (148, 149), (150, 151), (150, 152), (150, 154), (151, 153), (151, 155), (152, 153), (152, 154), (153, 155), (154, 155), (156, 157), (156, 158), (156, 160), (157, 159), (157, 161), (158, 159), (158, 160), (159, 161), (160, 161), (162, 163), (162, 164), (162, 166), (163, 165), (163, 167), (164, 165), (164, 166), (165, 167), (166, 167), (168, 169), (168, 170), (168, 172), (169, 171), (169, 173), (170, 171), (170, 172), (171, 173), (172, 173), (174, 175), (174, 176), (174, 178), (175, 177), (175, 179), (176, 177), (176, 178), (177, 179), (178, 179), (180, 181), (180, 182), (180, 184), (181, 183), (181, 185), (182, 183), (182, 184), (183, 185), (184, 185), (186, 187), (186, 188), (186, 190), (187, 189), (187, 191), (188, 189), (188, 190), (189, 191), (190, 191), (192, 193), (192, 194), (192, 196), (193, 195), (193, 197), (194, 195), (194, 196), (195, 197), (196, 197), (198, 199), (198, 200), (198, 202), (199, 201), (199, 203), (200, 201), (200, 202), (201, 203), (202, 203), (204, 205), (204, 206), (204, 208), (205, 207), (205, 209), (206, 207), (206, 208), (207, 209), (208, 209)])
me_untitled.attributes.new('sharp_edge', 'BOOLEAN', 'EDGE').data.foreach_set('value', [ (min(e.vertices), max(e.vertices)) in _k for e in me_untitled.edges])
_uv = me_untitled.uv_layers.new(name='map1')
_uv.uv.foreach_set('vector', [0.375, 0.0, 0.625, 0.0, 0.75, 0.3125, 0.3125, 0.375, 0.3125, 0.375, 0.75, 0.3125, 0.625, 0.75, 0.375, 0.75, 0.375, 0.75, 0.625, 0.75, 0.625, 1.0, 0.375, 1.0, 0.625, 0.0, 0.875, 0.0, 0.75, 0.3125, 0.125, 0.0, 0.375, 0.0, 0.3125, 0.375, 0.375, 0.0, 0.3125, 0.375, 0.75, 0.3125, 0.625, 0.0, 0.3125, 0.375, 0.375, 0.75, 0.625, 0.75, 0.75, 0.3125, 0.375, 0.75, 0.375, 1.0, 0.625, 1.0, 0.625, 0.75, 0.625, 0.0, 0.75, 0.3125, 0.875, 0.0, 0.125, 0.0, 0.3125, 0.375, 0.375, 0.0, 0.125, 0.0, 0.375, 0.0, 0.3125, 0.375, 0.375, 0.0, 0.625, 0.0, 0.75, 0.3125, 0.3125, 0.375, 0.3125, 0.375, 0.75, 0.3125, 0.625, 0.75, 0.375, 0.75, 0.375, 0.75, 0.625, 0.75, 0.625, 1.0, 0.375, 1.0, 0.625, 0.0, 0.875, 0.0, 0.75, 0.3125, 0.125, 0.0, 0.375, 0.0, 0.3125, 0.375, 0.125, 0.0, 0.375, 0.0, 0.3125, 0.375, 0.375, 0.0, 0.625, 0.0, 0.75, 0.3125, 0.3125, 0.375, 0.3125, 0.375, 0.75, 0.3125, 0.625, 0.75, 0.375, 0.75, 0.375, 0.75, 0.625, 0.75, 0.625, 1.0, 0.375, 1.0, 0.625, 0.0, 0.875, 0.0, 0.75, 0.3125, 0.125, 0.0, 0.375, 0.0, 0.3125, 0.375, 0.375, 0.0, 0.625, 0.0, 0.75, 0.3125, 0.3125, 0.375, 0.3125, 0.375, 0.75, 0.3125, 0.625, 0.75, 0.375, 0.75, 0.375, 0.75, 0.625, 0.75, 0.625, 1.0, 0.375, 1.0, 0.625, 0.0, 0.875, 0.0, 0.75, 0.3125, 0.125, 0.0, 0.375, 0.0, 0.3125, 0.375, 0.375, 0.0, 0.3125, 0.375, 0.75, 0.3125, 0.625, 0.0, 0.3125, 0.375, 0.375, 0.75, 0.625, 0.75, 0.75, 0.3125, 0.375, 0.75, 0.375, 1.0, 0.625, 1.0, 0.625, 0.75, 0.625, 0.0, 0.75, 0.3125, 0.875, 0.0, 0.125, 0.0, 0.3125, 0.375, 0.375, 0.0, 0.375, 0.0, 0.3125, 0.375, 0.75, 0.3125, 0.625, 0.0, 0.3125, 0.375, 0.375, 0.75, 0.625, 0.75, 0.75, 0.3125, 0.375, 0.75, 0.375, 1.0, 0.625, 1.0, 0.625, 0.75, 0.625, 0.0, 0.75, 0.3125, 0.875, 0.0, 0.125, 0.0, 0.3125, 0.375, 0.375, 0.0, 0.375, 0.0, 0.3125, 0.375, 0.75, 0.3125, 0.625, 0.0, 0.3125, 0.375, 0.375, 0.75, 0.625, 0.75, 0.75, 0.3125, 0.375, 0.75, 0.375, 1.0, 0.625, 1.0, 0.625, 0.75, 0.625, 0.0, 0.75, 0.3125, 0.875, 0.0, 0.125, 0.0, 0.3125, 0.375, 0.375, 0.0, 0.375, 0.0, 0.3125, 0.375, 0.75, 0.3125, 0.625, 0.0, 0.3125, 0.375, 0.375, 0.75, 0.625, 0.75, 0.75, 0.3125, 0.375, 0.75, 0.375, 1.0, 0.625, 1.0, 0.625, 0.75, 0.625, 0.0, 0.75, 0.3125, 0.875, 0.0, 0.125, 0.0, 0.3125, 0.375, 0.375, 0.0, 0.375, 0.0, 0.625, 0.0, 0.75, 0.3125, 0.3125, 0.375, 0.3125, 0.375, 0.75, 0.3125, 0.625, 0.75, 0.375, 0.75, 0.375, 0.75, 0.625, 0.75, 0.625, 1.0, 0.375, 1.0, 0.625, 0.0, 0.875, 0.0, 0.75, 0.3125, 0.125, 0.0, 0.375, 0.0, 0.3125, 0.375, 0.375, 0.0, 0.625, 0.0, 0.75, 0.3125, 0.3125, 0.375, 0.3125, 0.375, 0.75, 0.3125, 0.625, 0.75, 0.375, 0.75, 0.375, 0.75, 0.625, 0.75, 0.625, 1.0, 0.375, 1.0, 0.625, 0.0, 0.875, 0.0, 0.75, 0.3125, 0.125, 0.0, 0.375, 0.0, 0.3125, 0.375, 0.375, 0.0, 0.3125, 0.375, 0.75, 0.3125, 0.625, 0.0, 0.3125, 0.375, 0.375, 0.75, 0.625, 0.75, 0.75, 0.3125, 0.375, 0.75, 0.375, 1.0, 0.625, 1.0, 0.625, 0.75, 0.625, 0.0, 0.75, 0.3125, 0.875, 0.0, 0.125, 0.0, 0.3125, 0.375, 0.375, 0.0, 0.375, 0.0, 0.625, 0.0, 0.75, 0.3125, 0.3125, 0.375, 0.3125, 0.375, 0.75, 0.3125, 0.625, 0.75, 0.375, 0.75, 0.375, 0.75, 0.625, 0.75, 0.625, 1.0, 0.375, 1.0, 0.625, 0.0, 0.875, 0.0, 0.75, 0.3125, 0.125, 0.0, 0.375, 0.0, 0.3125, 0.375, 0.375, 0.0, 0.625, 0.0, 0.75, 0.3125, 0.3125, 0.375, 0.3125, 0.375, 0.75, 0.3125, 0.625, 0.75, 0.375, 0.75, 0.375, 0.75, 0.625, 0.75, 0.625, 1.0, 0.375, 1.0, 0.625, 0.0, 0.875, 0.0, 0.75, 0.3125, 0.125, 0.0, 0.375, 0.0, 0.3125, 0.375, 0.375, 0.0, 0.625, 0.0, 0.75, 0.3125, 0.3125, 0.375, 0.3125, 0.375, 0.75, 0.3125, 0.625, 0.75, 0.375, 0.75, 0.375, 0.75, 0.625, 0.75, 0.625, 1.0, 0.375, 1.0, 0.625, 0.0, 0.875, 0.0, 0.75, 0.3125, 0.125, 0.0, 0.375, 0.0, 0.3125, 0.375, 0.375, 0.0, 0.625, 0.0, 0.75, 0.3125, 0.3125, 0.375, 0.3125, 0.375, 0.75, 0.3125, 0.625, 0.75, 0.375, 0.75, 0.375, 0.75, 0.625, 0.75, 0.625, 1.0, 0.375, 1.0, 0.625, 0.0, 0.875, 0.0, 0.75, 0.3125, 0.125, 0.0, 0.375, 0.0, 0.3125, 0.375, 0.375, 0.0, 0.625, 0.0, 0.75, 0.3125, 0.3125, 0.375, 0.3125, 0.375, 0.75, 0.3125, 0.625, 0.75, 0.375, 0.75, 0.375, 0.75, 0.625, 0.75, 0.625, 1.0, 0.375, 1.0, 0.625, 0.0, 0.875, 0.0, 0.75, 0.3125, 0.125, 0.0, 0.375, 0.0, 0.3125, 0.375, 0.375, 0.0, 0.625, 0.0, 0.75, 0.3125, 0.3125, 0.375, 0.3125, 0.375, 0.75, 0.3125, 0.625, 0.75, 0.375, 0.75, 0.375, 0.75, 0.625, 0.75, 0.625, 1.0, 0.375, 1.0, 0.625, 0.0, 0.875, 0.0, 0.75, 0.3125, 0.125, 0.0, 0.375, 0.0, 0.3125, 0.375, 0.375, 0.0, 0.3125, 0.375, 0.75, 0.3125, 0.625, 0.0, 0.3125, 0.375, 0.375, 0.75, 0.625, 0.75, 0.75, 0.3125, 0.375, 0.75, 0.375, 1.0, 0.625, 1.0, 0.625, 0.75, 0.625, 0.0, 0.75, 0.3125, 0.875, 0.0, 0.125, 0.0, 0.3125, 0.375, 0.375, 0.0, 0.375, 0.0, 0.625, 0.0, 0.75, 0.3125, 0.3125, 0.375, 0.3125, 0.375, 0.75, 0.3125, 0.625, 0.75, 0.375, 0.75, 0.375, 0.75, 0.625, 0.75, 0.625, 1.0, 0.375, 1.0, 0.625, 0.0, 0.875, 0.0, 0.75, 0.3125, 0.125, 0.0, 0.375, 0.0, 0.3125, 0.375, 0.375, 0.0, 0.3125, 0.375, 0.75, 0.3125, 0.625, 0.0, 0.3125, 0.375, 0.375, 0.75, 0.625, 0.75, 0.75, 0.3125, 0.375, 0.75, 0.375, 1.0, 0.625, 1.0, 0.625, 0.75, 0.625, 0.0, 0.75, 0.3125, 0.875, 0.0, 0.125, 0.0, 0.3125, 0.375, 0.375, 0.0, 0.375, 0.0, 0.3125, 0.375, 0.75, 0.3125, 0.625, 0.0, 0.3125, 0.375, 0.375, 0.75, 0.625, 0.75, 0.75, 0.3125, 0.375, 0.75, 0.375, 1.0, 0.625, 1.0, 0.625, 0.75, 0.625, 0.0, 0.75, 0.3125, 0.875, 0.0, 0.125, 0.0, 0.3125, 0.375, 0.375, 0.0, 0.375, 0.0, 0.625, 0.0, 0.75, 0.3125, 0.3125, 0.375, 0.3125, 0.375, 0.75, 0.3125, 0.625, 0.75, 0.375, 0.75, 0.375, 0.75, 0.625, 0.75, 0.625, 1.0, 0.375, 1.0, 0.625, 0.0, 0.875, 0.0, 0.75, 0.3125, 0.125, 0.0, 0.375, 0.0, 0.3125, 0.375, 0.375, 0.0, 0.3125, 0.375, 0.75, 0.3125, 0.625, 0.0, 0.3125, 0.375, 0.375, 0.75, 0.625, 0.75, 0.75, 0.3125, 0.375, 0.75, 0.375, 1.0, 0.625, 1.0, 0.625, 0.75, 0.625, 0.0, 0.75, 0.3125, 0.875, 0.0, 0.125, 0.0, 0.3125, 0.375, 0.375, 0.0, 0.375, 0.0, 0.625, 0.0, 0.75, 0.3125, 0.3125, 0.375, 0.3125, 0.375, 0.75, 0.3125, 0.625, 0.75, 0.375, 0.75, 0.375, 0.75, 0.625, 0.75, 0.625, 1.0, 0.375, 1.0, 0.625, 0.0, 0.875, 0.0, 0.75, 0.3125, 0.125, 0.0, 0.375, 0.0, 0.3125, 0.375, 0.375, 0.0, 0.625, 0.0, 0.75, 0.3125, 0.3125, 0.375, 0.3125, 0.375, 0.75, 0.3125, 0.625, 0.75, 0.375, 0.75, 0.375, 0.75, 0.625, 0.75, 0.625, 1.0, 0.375, 1.0, 0.625, 0.0, 0.875, 0.0, 0.75, 0.3125, 0.125, 0.0, 0.375, 0.0, 0.3125, 0.375, 0.375, 0.0, 0.625, 0.0, 0.75, 0.3125, 0.3125, 0.375, 0.3125, 0.375, 0.75, 0.3125, 0.625, 0.75, 0.375, 0.75, 0.375, 0.75, 0.625, 0.75, 0.625, 1.0, 0.375, 1.0, 0.625, 0.0, 0.875, 0.0, 0.75, 0.3125, 0.125, 0.0, 0.375, 0.0, 0.3125, 0.375, 0.375, 0.0, 0.625, 0.0, 0.75, 0.3125, 0.3125, 0.375, 0.3125, 0.375, 0.75, 0.3125, 0.625, 0.75, 0.375, 0.75, 0.375, 0.75, 0.625, 0.75, 0.625, 1.0, 0.375, 1.0, 0.625, 0.0, 0.875, 0.0, 0.75, 0.3125, 0.125, 0.0, 0.375, 0.0, 0.3125, 0.375, 0.375, 0.0, 0.625, 0.0, 0.75, 0.3125, 0.3125, 0.375, 0.3125, 0.375, 0.75, 0.3125, 0.625, 0.75, 0.375, 0.75, 0.375, 0.75, 0.625, 0.75, 0.625, 1.0, 0.375, 1.0, 0.625, 0.0, 0.875, 0.0, 0.75, 0.3125, 0.125, 0.0, 0.375, 0.0, 0.3125, 0.375, 0.375, 0.0, 0.625, 0.0, 0.75, 0.3125, 0.3125, 0.375, 0.3125, 0.375, 0.75, 0.3125, 0.625, 0.75, 0.375, 0.75, 0.375, 0.75, 0.625, 0.75, 0.625, 1.0, 0.375, 1.0, 0.625, 0.0, 0.875, 0.0, 0.75, 0.3125, 0.125, 0.0, 0.375, 0.0, 0.3125, 0.375, 0.375, 0.0, 0.625, 0.0, 0.75, 0.3125, 0.3125, 0.375, 0.3125, 0.375, 0.75, 0.3125, 0.625, 0.75, 0.375, 0.75, 0.375, 0.75, 0.625, 0.75, 0.625, 1.0, 0.375, 1.0, 0.625, 0.0, 0.875, 0.0, 0.75, 0.3125, 0.125, 0.0, 0.375, 0.0, 0.3125, 0.375, 0.375, 0.0, 0.625, 0.0, 0.75, 0.3125, 0.3125, 0.375, 0.3125, 0.375, 0.75, 0.3125, 0.625, 0.75, 0.375, 0.75, 0.375, 0.75, 0.625, 0.75, 0.625, 1.0, 0.375, 1.0, 0.625, 0.0, 0.875, 0.0, 0.75, 0.3125, 0.125, 0.0, 0.375, 0.0, 0.3125, 0.375, 0.375, 0.0, 0.625, 0.0, 0.75, 0.3125, 0.3125, 0.375, 0.3125, 0.375, 0.75, 0.3125, 0.625, 0.75, 0.375, 0.75, 0.375, 0.75, 0.625, 0.75, 0.625, 1.0, 0.375, 1.0, 0.625, 0.0, 0.875, 0.0, 0.75, 0.3125, 0.125, 0.0, 0.375, 0.0, 0.3125, 0.375, 0.375, 0.0, 0.625, 0.0, 0.75, 0.3125, 0.3125, 0.375, 0.3125, 0.375, 0.75, 0.3125, 0.625, 0.75, 0.375, 0.75, 0.375, 0.75, 0.625, 0.75, 0.625, 1.0, 0.375, 1.0, 0.625, 0.0, 0.875, 0.0, 0.75, 0.3125, 0.125, 0.0, 0.375, 0.0, 0.3125, 0.375])
me_untitled.materials.append(mat_material)
me_untitled.use_remesh_preserve_volume = False
me_untitled.use_remesh_preserve_attributes = False
me_untitled.use_mirror_vertex_groups = False
me_untitled.update()
me_untitled.normals_split_custom_set([tuple(v) for v in zip(*[iter([0.004726, -0.4472, -0.8944, 0.004726, -0.4472, -0.8944, 0.004726, -0.4472, -0.8944, 0.004726, -0.4472, -0.8944, -0.004188, -0.4472, 0.8944, -0.004188, -0.4472, 0.8944, -0.004188, -0.4472, 0.8944, -0.004188, -0.4472, 0.8944, -0.0006012, 1.0, 0.0, -0.0006012, 1.0, 0.0, -0.0006012, 1.0, 0.0, -0.0006012, 1.0, 0.0, 1.0, 0.0, 0.0, 1.0, 0.0, 0.0, 1.0, 0.0, 0.0, -1.0, 0.0, 0.0, -1.0, 0.0, 0.0, -1.0, 0.0, 0.0, 0.004726, 0.4472, -0.8944, 0.004726, 0.4472, -0.8944, 0.004726, 0.4472, -0.8944, 0.004726, 0.4472, -0.8944, -0.004188, 0.4472, 0.8944, -0.004188, 0.4472, 0.8944, -0.004188, 0.4472, 0.8944, -0.004188, 0.4472, 0.8944, -0.0006012, -1.0, 0.0, -0.0006012, -1.0, 0.0, -0.0006012, -1.0, 0.0, -0.0006012, -1.0, 0.0, 1.0, 0.0, 0.0, 1.0, 0.0, 0.0, 1.0, 0.0, 0.0, -1.0, 0.0, 0.0, -1.0, 0.0, 0.0, -1.0, 0.0, 0.0, -0.4575, 0.7191, -0.523, -0.4575, 0.7191, -0.523, -0.4576, 0.7191, -0.523, -0.2245, -0.2227, 0.9487, -0.2245, -0.2227, 0.9487, -0.2245, -0.2227, 0.9487, -0.2245, -0.2227, 0.9487, 0.6699, 0.6717, -0.3162, 0.6699, 0.6717, -0.3162, 0.6699, 0.6717, -0.3162, 0.6699, 0.6717, -0.3162, -0.498, -0.502, -0.7071, -0.498, -0.502, -0.7071, -0.498, -0.502, -0.7071, -0.498, -0.502, -0.7071, 0.7071, -0.7071, 0.0, 0.7071, -0.7071, 0.0, 0.7071, -0.7071, 0.0, -0.7071, 0.7071, -2.98e-06, -0.7071, 0.7071, -2.98e-06, -0.7071, 0.7071, -2.98e-06, -0.2472, -0.8345, 0.4924, -0.2472, -0.8345, 0.4924, -0.2472, -0.8345, 0.4924, 0.1196, 0.4402, -0.8899, 0.1196, 0.4402, -0.8899, 0.1196, 0.4402, -0.8899, 0.1196, 0.4402, -0.8899, -0.866, -0.2203, 0.4489, -0.866, -0.2203, 0.4489, -0.866, -0.2203, 0.4489, -0.866, -0.2203, 0.4489, 0.8345, -0.2459, 0.4931, 0.8345, -0.2459, 0.4931, 0.8345, -0.2459, 0.4931, 0.8345, -0.2459, 0.4931, 3.701e-06, -0.8944, -0.4472, 3.701e-06, -0.8944, -0.4472, 3.701e-06, -0.8944, -0.4472, -1.118e-06, 0.8944, 0.4472, -1.118e-06, 0.8944, 0.4472, -1.118e-06, 0.8944, 0.4472, 0.1196, 0.4402, -0.8899, 0.1196, 0.4402, -0.8899, 0.1196, 0.4402, -0.8899, 0.1196, 0.4402, -0.8899, -0.866, -0.2203, 0.4489, -0.866, -0.2203, 0.4489, -0.866, -0.2203, 0.4489, -0.866, -0.2203, 0.4489, 0.8345, -0.2459, 0.4931, 0.8345, -0.2459, 0.4931, 0.8345, -0.2459, 0.4931, 0.8345, -0.2459, 0.4931, 2.98e-06, -0.8944, -0.4472, 2.98e-06, -0.8944, -0.4472, 2.98e-06, -0.8944, -0.4472, -7.392e-07, 0.8944, 0.4472, -7.392e-07, 0.8944, 0.4472, -7.392e-07, 0.8944, 0.4472, -0.8944, 0.4472, -0.009377, -0.8944, 0.4472, -0.009377, -0.8944, 0.4472, -0.009377, -0.8944, 0.4472, -0.009377, 0.8944, 0.4472, 0.00831, 0.8944, 0.4472, 0.00831, 0.8944, 0.4472, 0.00831, 0.8944, 0.4472, 0.00831, 0.0, -1.0, 0.001193, 0.0, -1.0, 0.001193, 0.0, -1.0, 0.001193, 0.0, -1.0, 0.001193, 0.0, 0.0, -1.0, 0.0, 0.0, -1.0, 0.0, 0.0, -1.0, 0.0, -1.63e-07, 1.0, 0.0, -1.63e-07, 1.0, 0.0, -1.63e-07, 1.0, -0.8944, 0.4472, -0.009377, -0.8944, 0.4472, -0.009377, -0.8944, 0.4472, -0.009377, -0.8944, 0.4472, -0.009377, 0.8944, 0.4472, 0.00831, 0.8944, 0.4472, 0.00831, 0.8944, 0.4472, 0.00831, 0.8944, 0.4472, 0.00831, 0.0, -1.0, 0.001193, 0.0, -1.0, 0.001193, 0.0, -1.0, 0.001193, 0.0, -1.0, 0.001193, 0.0, 0.0, -1.0, 0.0, 0.0, -1.0, 0.0, 0.0, -1.0, 0.0, -1.63e-07, 1.0, 0.0, -1.63e-07, 1.0, 0.0, -1.63e-07, 1.0, -0.8944, 0.4472, -0.009377, -0.8944, 0.4472, -0.009377, -0.8944, 0.4472, -0.009377, -0.8944, 0.4472, -0.009377, 0.8944, 0.4472, 0.00831, 0.8944, 0.4472, 0.00831, 0.8944, 0.4472, 0.00831, 0.8944, 0.4472, 0.00831, 0.0, -1.0, 0.001193, 0.0, -1.0, 0.001193, 0.0, -1.0, 0.001193, 0.0, -1.0, 0.001193, 0.0, 0.0, -1.0, 0.0, 0.0, -1.0, 0.0, 0.0, -1.0, 0.0, -1.63e-07, 1.0, 0.0, -1.63e-07, 1.0, 0.0, -1.63e-07, 1.0, -0.8944, 0.4472, -0.009377, -0.8944, 0.4472, -0.009377, -0.8944, 0.4472, -0.009377, -0.8944, 0.4472, -0.009377, 0.8944, 0.4472, 0.00831, 0.8944, 0.4472, 0.00831, 0.8944, 0.4472, 0.00831, 0.8944, 0.4472, 0.00831, 0.0, -1.0, 0.001193, 0.0, -1.0, 0.001193, 0.0, -1.0, 0.001193, 0.0, -1.0, 0.001193, 0.0, 0.0, -1.0, 0.0, 0.0, -1.0, 0.0, 0.0, -1.0, 0.0, -1.63e-07, 1.0, 0.0, -1.63e-07, 1.0, 0.0, -1.63e-07, 1.0, -0.4472, 0.001373, -0.8944, -0.4472, 0.001373, -0.8944, -0.4472, 0.001373, -0.8944, -0.4472, 0.001373, -0.8944, -0.4472, -0.002093, 0.8944, -0.4472, -0.002093, 0.8944, -0.4472, -0.002093, 0.8944, -0.4472, -0.002093, 0.8944, 1.0, 0.0008042, 0.0, 1.0, 0.0008042, 0.0, 1.0, 0.0008042, 0.0, 1.0, 0.0008042, 0.0, 0.0, -1.0, 0.0, 0.0, -1.0, 0.0, 0.0, -1.0, 0.0, 0.0, 1.0, 0.0, 0.0, 1.0, 0.0, 0.0, 1.0, 0.0, -0.9487, 0.3162, -0.0002572, -0.9487, 0.3162, -0.0002611, -0.9487, 0.3163, -0.0002733, -0.9487, 0.3162, -0.0002683, 0.3162, -0.9487, 0.008727, 0.3162, -0.9487, 0.008734, 0.3162, -0.9486, 0.008718, 0.3162, -0.9487, 0.00873, 0.7071, 0.7071, -0.009515, 0.7071, 0.7071, -0.009482, 0.7071, 0.7071, -0.009468, 0.7071, 0.7071, -0.009506, 2.573e-06, 6.586e-06, -1.0, 2.573e-06, 7.421e-06, -1.0, 2.572e-06, 5.37e-05, -1.0, -1.674e-06, 9.06e-06, 1.0, -1.674e-06, -5.364e-06, 1.0, -1.674e-06, -9.45e-05, 1.0, 0.4472, 0.001373, -0.8944, 0.4472, 0.001373, -0.8944, 0.4472, 0.001373, -0.8944, 0.4472, 0.001373, -0.8944, 0.4472, -0.002092, 0.8944, 0.4472, -0.002092, 0.8944, 0.4472, -0.002092, 0.8944, 0.4472, -0.002092, 0.8944, -1.0, 0.0008042, 0.0, -1.0, 0.0008042, 0.0, -1.0, 0.0008042, 0.0, -1.0, 0.0008042, 0.0, 0.0, -1.0, 0.0, 0.0, -1.0, 0.0, 0.0, -1.0, 0.0, 0.0, 1.0, 0.0, 0.0, 1.0, 0.0, 0.0, 1.0, 0.0, -0.4472, 0.001373, -0.8944, -0.4472, 0.001373, -0.8944, -0.4472, 0.001373, -0.8944, -0.4472, 0.001373, -0.8944, -0.4472, -0.002093, 0.8944, -0.4472, -0.002093, 0.8944, -0.4472, -0.002093, 0.8944, -0.4472, -0.002093, 0.8944, 1.0, 0.0008042, 0.0, 1.0, 0.0008042, 0.0, 1.0, 0.0008042, 0.0, 1.0, 0.0008042, 0.0, 0.0, -1.0, 0.0, 0.0, -1.0, 0.0, 0.0, -1.0, 0.0, 0.0, 1.0, 0.0, 0.0, 1.0, 0.0, 0.0, 1.0, 0.0, -0.4472, 0.001373, -0.8944, -0.4472, 0.001373, -0.8944, -0.4472, 0.001373, -0.8944, -0.4472, 0.001373, -0.8944, -0.4472, -0.002092, 0.8944, -0.4472, -0.002092, 0.8944, -0.4472, -0.002092, 0.8944, -0.4472, -0.002092, 0.8944, 1.0, 0.0008042, 0.0, 1.0, 0.0008042, 0.0, 1.0, 0.0008042, 0.0, 1.0, 0.0008042, 0.0, 0.0, -1.0, 0.0, 0.0, -1.0, 0.0, 0.0, -1.0, 0.0, 0.0, 1.0, 0.0, 0.0, 1.0, 0.0, 0.0, 1.0, 0.0, -0.9487, 0.3162, -0.0002385, -0.9487, 0.3162, -0.0002403, -0.9487, 0.3163, -0.0002432, -0.9487, 0.3162, -0.0002374, 0.3162, -0.9487, 0.008747, 0.3162, -0.9487, 0.008748, 0.3162, -0.9486, 0.008741, 0.3162, -0.9486, 0.008737, 0.7071, 0.7071, -0.009478, 0.7071, 0.7071, -0.009484, 0.7071, 0.7071, -0.009481, 0.7071, 0.7071, -0.009477, 2.611e-05, 6.646e-06, -1.0, 2.784e-05, 6.959e-06, -1.0, 2.521e-05, 3.952e-05, -1.0, -2.339e-05, 2.986e-05, 1.0, -2.539e-05, -6.735e-06, 1.0, -2.482e-05, 4.654e-05, 1.0, 0.1196, 0.4402, -0.8899, 0.1196, 0.4402, -0.8899, 0.1196, 0.4402, -0.8899, 0.1196, 0.4402, -0.8899, -0.866, -0.2203, 0.4489, -0.866, -0.2203, 0.4489, -0.866, -0.2203, 0.4489, -0.866, -0.2203, 0.4489, 0.8345, -0.2459, 0.4931, 0.8345, -0.2459, 0.4931, 0.8345, -0.2459, 0.4931, 0.8345, -0.2459, 0.4931, 2.98e-06, -0.8944, -0.4472, 2.98e-06, -0.8944, -0.4472, 2.98e-06, -0.8944, -0.4472, -7.392e-07, 0.8944, 0.4472, -7.392e-07, 0.8944, 0.4472, -7.392e-07, 0.8944, 0.4472, -0.2471, -0.8345, 0.4925, -0.2471, -0.8345, 0.4925, -0.2471, -0.8345, 0.4925, -0.2471, -0.8345, 0.4925, 0.45, 0.0599, -0.891, 0.45, 0.0599, -0.891, 0.45, 0.0599, -0.891, 0.45, 0.0599, -0.891, -0.2268, 0.866, 0.4456, -0.2268, 0.866, 0.4456, -0.2268, 0.866, 0.4456, -0.2268, 0.866, 0.4456, -0.8944, 1.304e-06, -0.4472, -0.8944, 1.304e-06, -0.4472, -0.8944, 1.304e-06, -0.4472, 0.8944, 2.98e-06, 0.4472, 0.8944, 2.98e-06, 0.4472, 0.8944, 2.98e-06, 0.4472, -0.2471, -0.8345, 0.4925, -0.2471, -0.8345, 0.4925, -0.2471, -0.8345, 0.4925, -0.2471, -0.8345, 0.4925, 0.45, 0.0599, -0.891, 0.45, 0.0599, -0.891, 0.45, 0.0599, -0.891, 0.45, 0.0599, -0.891, -0.2268, 0.866, 0.4456, -0.2268, 0.866, 0.4456, -0.2268, 0.866, 0.4456, -0.2268, 0.866, 0.4456, -0.8944, 1.304e-06, -0.4472, -0.8944, 1.304e-06, -0.4472, -0.8944, 1.304e-06, -0.4472, 0.8944, 0.0, 0.4472, 0.8944, 0.0, 0.4472, 0.8944, 0.0, 0.4472, 0.004726, 0.4472, -0.8944, 0.004726, 0.4472, -0.8944, 0.004726, 0.4472, -0.8944, 0.004726, 0.4472, -0.8944, -0.004188, 0.4472, 0.8944, -0.004188, 0.4472, 0.8944, -0.004188, 0.4472, 0.8944, -0.004188, 0.4472, 0.8944, -0.0006012, -1.0, 0.0, -0.0006012, -1.0, 0.0, -0.0006012, -1.0, 0.0, -0.0006012, -1.0, 0.0, 1.0, 0.0, 0.0, 1.0, 0.0, 0.0, 1.0, 0.0, 0.0, -1.0, 0.0, 0.0, -1.0, 0.0, 0.0, -1.0, 0.0, 0.0, 0.004726, -0.4472, -0.8944, 0.004726, -0.4472, -0.8944, 0.004726, -0.4472, -0.8944, 0.004726, -0.4472, -0.8944, -0.004188, -0.4472, 0.8944, -0.004188, -0.4472, 0.8944, -0.004188, -0.4472, 0.8944, -0.004188, -0.4472, 0.8944, -0.0006012, 1.0, 0.0, -0.0006012, 1.0, 0.0, -0.0006012, 1.0, 0.0, -0.0006012, 1.0, 0.0, 1.0, 0.0, 0.0, 1.0, 0.0, 0.0, 1.0, 0.0, 0.0, -1.0, 0.0, 0.0, -1.0, 0.0, 0.0, -1.0, 0.0, 0.0, -0.2245, 0.2227, 0.9487, -0.2245, 0.2227, 0.9487, -0.2245, 0.2227, 0.9487, -0.2245, 0.2227, 0.9487, 0.6699, -0.6717, -0.3162, 0.6699, -0.6717, -0.3162, 0.6699, -0.6717, -0.3162, 0.6699, -0.6717, -0.3162, -0.498, 0.502, -0.7071, -0.498, 0.502, -0.7071, -0.498, 0.502, -0.7071, -0.498, 0.502, -0.7071, 0.7071, 0.7071, -7.451e-07, 0.7071, 0.7071, -7.451e-07, 0.7071, 0.7071, -7.451e-07, -0.7071, -0.7071, -5.96e-06, -0.7071, -0.7071, -5.96e-06, -0.7071, -0.7071, -5.96e-06, 0.4472, 0.001373, -0.8944, 0.4472, 0.001373, -0.8944, 0.4472, 0.001373, -0.8944, 0.4472, 0.001373, -0.8944, 0.4472, -0.002093, 0.8944, 0.4472, -0.002093, 0.8944, 0.4472, -0.002093, 0.8944, 0.4472, -0.002093, 0.8944, -1.0, 0.0008042, 0.0, -1.0, 0.0008042, 0.0, -1.0, 0.0008042, 0.0, -1.0, 0.0008042, 0.0, 0.0, -1.0, 0.0, 0.0, -1.0, 0.0, 0.0, -1.0, 0.0, 0.0, 1.0, 0.0, 0.0, 1.0, 0.0, 0.0, 1.0, 0.0, -0.2245, -0.2227, 0.9487, -0.2245, -0.2227, 0.9487, -0.2245, -0.2227, 0.9487, -0.2245, -0.2227, 0.9487, 0.6699, 0.6717, -0.3162, 0.6699, 0.6717, -0.3162, 0.6699, 0.6717, -0.3162, 0.6699, 0.6717, -0.3162, -0.498, -0.502, -0.7071, -0.498, -0.502, -0.7071, -0.498, -0.502, -0.7071, -0.498, -0.502, -0.7071, 0.7071, -0.7071, 0.0, 0.7071, -0.7071, 0.0, 0.7071, -0.7071, 0.0, -0.7071, 0.7071, -5.96e-06, -0.7071, 0.7071, -5.96e-06, -0.7071, 0.7071, -5.96e-06, -0.2245, 0.2227, 0.9487, -0.2245, 0.2227, 0.9487, -0.2245, 0.2227, 0.9487, -0.2245, 0.2227, 0.9487, 0.6699, -0.6717, -0.3162, 0.6699, -0.6717, -0.3162, 0.6699, -0.6717, -0.3162, 0.6699, -0.6717, -0.3162, -0.498, 0.502, -0.7071, -0.498, 0.502, -0.7071, -0.498, 0.502, -0.7071, -0.498, 0.502, -0.7071, 0.7071, 0.7071, -1.49e-06, 0.7071, 0.7071, -1.49e-06, 0.7071, 0.7071, -1.49e-06, -0.7071, -0.7071, -2.98e-06, -0.7071, -0.7071, -2.98e-06, -0.7071, -0.7071, -2.98e-06, -0.9487, 0.3162, -0.0002383, -0.9487, 0.3162, -0.0002383, -0.9487, 0.3162, -0.0002383, -0.9487, 0.3162, -0.0002383, 0.3162, -0.9486, 0.008728, 0.3162, -0.9486, 0.008728, 0.3162, -0.9486, 0.008728, 0.3162, -0.9486, 0.008728, 0.7071, 0.7071, -0.009491, 0.7071, 0.7071, -0.009491, 0.7071, 0.7071, -0.009491, 0.7071, 0.7071, -0.009491, 0.0, 1.778e-07, -1.0, 0.0, 1.778e-07, -1.0, 0.0, 1.778e-07, -1.0, 5.96e-06, 0.0, 1.0, 5.96e-06, 0.0, 1.0, 5.96e-06, 0.0, 1.0, -0.9487, 0.3162, -0.0002385, -0.9487, 0.3162, -0.0002403, -0.9487, 0.3163, -0.0002432, -0.9487, 0.3162, -0.0002374, 0.3162, -0.9487, 0.008747, 0.3162, -0.9487, 0.008748, 0.3162, -0.9486, 0.008741, 0.3162, -0.9486, 0.008737, 0.7071, 0.7071, -0.009477, 0.7071, 0.7071, -0.009483, 0.7071, 0.7071, -0.00948, 0.7071, 0.7071, -0.009476, 2.223e-05, 6.616e-06, -1.0, 2.191e-05, 6.929e-06, -1.0, 2.244e-05, 3.946e-05, -1.0, -2.311e-05, 2.989e-05, 1.0, -2.477e-05, -6.75e-06, 1.0, -2.412e-05, 4.652e-05, 1.0, -0.9487, 0.3162, -0.0002383, -0.9487, 0.3162, -0.0002383, -0.9487, 0.3162, -0.0002383, -0.9487, 0.3162, -0.0002383, 0.3162, -0.9486, 0.008728, 0.3162, -0.9486, 0.008728, 0.3162, -0.9486, 0.008728, 0.3162, -0.9486, 0.008728, 0.7071, 0.7071, -0.009491, 0.7071, 0.7071, -0.009491, 0.7071, 0.7071, -0.009491, 0.7071, 0.7071, -0.009491, -2.328e-08, 1.581e-07, -1.0, -2.328e-08, 1.581e-07, -1.0, -2.328e-08, 1.581e-07, -1.0, 0.0, 0.0, 1.0, 0.0, 0.0, 1.0, 0.0, 0.0, 1.0, -0.9487, 0.3162, -0.0002383, -0.9487, 0.3162, -0.00024, -0.9487, 0.3163, -0.0002433, -0.9487, 0.3162, -0.0002375, 0.3162, -0.9487, 0.008747, 0.3162, -0.9487, 0.008748, 0.3162, -0.9486, 0.008741, 0.3162, -0.9486, 0.008737, 0.7071, 0.7071, -0.009477, 0.7071, 0.7071, -0.009483, 0.7071, 0.7071, -0.00948, 0.7071, 0.7071, -0.009476, 2.134e-05, 5.156e-06, -1.0, 2.214e-05, 5.484e-06, -1.0, 2.307e-05, 3.803e-05, -1.0, -2.319e-05, 2.894e-05, 1.0, -2.414e-05, -7.704e-06, 1.0, -2.448e-05, 4.558e-05, 1.0, -0.9487, 0.3162, -0.0002383, -0.9487, 0.3162, -0.00024, -0.9487, 0.3163, -0.0002433, -0.9487, 0.3162, -0.0002375, 0.3162, -0.9487, 0.008747, 0.3162, -0.9487, 0.008748, 0.3162, -0.9486, 0.008741, 0.3162, -0.9486, 0.008737, 0.7071, 0.7071, -0.009478, 0.7071, 0.7071, -0.009484, 0.7071, 0.7071, -0.009481, 0.7071, 0.7071, -0.009477, 2.64e-05, 7.302e-06, -1.0, 2.782e-05, 7.555e-06, -1.0, 2.5e-05, 4.011e-05, -1.0, -2.354e-05, 2.894e-05, 1.0, -2.48e-05, -7.749e-06, 1.0, -2.53e-05, 4.56e-05, 1.0, -0.4472, 0.001373, -0.8944, -0.4472, 0.001373, -0.8944, -0.4472, 0.001373, -0.8944, -0.4472, 0.001373, -0.8944, -0.4472, -0.002093, 0.8944, -0.4472, -0.002093, 0.8944, -0.4472, -0.002093, 0.8944, -0.4472, -0.002093, 0.8944, 1.0, 0.0008042, 0.0, 1.0, 0.0008042, 0.0, 1.0, 0.0008042, 0.0, 1.0, 0.0008042, 0.0, 0.0, -1.0, 0.0, 0.0, -1.0, 0.0, 0.0, -1.0, 0.0, 0.0, 1.0, 0.0, 0.0, 1.0, 0.0, 0.0, 1.0, 0.0, -0.9487, 0.3163, -0.0002733, -0.9487, 0.3162, -0.0002411, -0.9487, 0.3162, -0.0002437, -0.9487, 0.3162, -0.0002601, 0.3162, -0.9487, 0.008752, 0.3162, -0.9486, 0.008728, 0.3162, -0.9486, 0.008727, 0.3162, -0.9486, 0.008741, 0.7071, 0.7071, -0.00947, 0.7071, 0.7071, -0.009483, 0.7071, 0.7071, -0.009458, 0.7071, 0.7071, -0.009474, 2.573e-06, 6.586e-06, -1.0, 2.573e-06, 7.421e-06, -1.0, 2.572e-06, 5.37e-05, -1.0, -7.203e-07, 9.06e-06, 1.0, -5.489e-06, -5.364e-06, 1.0, 1.187e-06, -9.45e-05, 1.0, -0.8899, 0.4402, -0.1196, -0.8899, 0.4402, -0.1196, -0.8899, 0.4402, -0.1196, -0.8899, 0.4402, -0.1196, 0.4489, -0.2203, 0.866, 0.4489, -0.2203, 0.866, 0.4489, -0.2203, 0.866, 0.4489, -0.2203, 0.866, 0.4931, -0.2459, -0.8345, 0.4931, -0.2459, -0.8345, 0.4931, -0.2459, -0.8345, 0.4931, -0.2459, -0.8345, -0.4472, -0.8944, -5.96e-06, -0.4472, -0.8944, -5.96e-06, -0.4472, -0.8944, -5.96e-06, 0.4472, 0.8944, 2.235e-06, 0.4472, 0.8944, 2.235e-06, 0.4472, 0.8944, 2.235e-06, -0.9487, 0.3162, -0.0002383, -0.9487, 0.3162, -0.0002383, -0.9487, 0.3162, -0.0002383, -0.9487, 0.3162, -0.0002383, 0.3162, -0.9486, 0.008728, 0.3162, -0.9486, 0.008728, 0.3162, -0.9486, 0.008728, 0.3162, -0.9486, 0.008728, 0.7071, 0.7071, -0.009491, 0.7071, 0.7071, -0.009491, 0.7071, 0.7071, -0.009491, 0.7071, 0.7071, -0.009491, -2.328e-08, 1.58e-07, -1.0, -2.328e-08, 1.58e-07, -1.0, -2.328e-08, 1.58e-07, -1.0, 0.0, 0.0, 1.0, 0.0, 0.0, 1.0, 0.0, 0.0, 1.0, -0.9487, 0.3162, -0.0002383, -0.9487, 0.3162, -0.0002383, -0.9487, 0.3162, -0.0002383, -0.9487, 0.3162, -0.0002383, 0.3162, -0.9486, 0.008728, 0.3162, -0.9486, 0.008728, 0.3162, -0.9486, 0.008728, 0.3162, -0.9486, 0.008728, 0.7071, 0.7071, -0.009491, 0.7071, 0.7071, -0.009491, 0.7071, 0.7071, -0.009491, 0.7071, 0.7071, -0.009491, 0.0, 1.778e-07, -1.0, 0.0, 1.778e-07, -1.0, 0.0, 1.778e-07, -1.0, 5.96e-06, 0.0, 1.0, 5.96e-06, 0.0, 1.0, 5.96e-06, 0.0, 1.0])] * 3)])

# ---- objects
ob_cube = bpy.data.objects.new('Cube', me_cube)
ob_collision = bpy.data.objects.new('Collision', me_cube_001)
ob_mountpoint = bpy.data.objects.new('MountPoint', me_mountpoint)
ob_mirrorfrontback = bpy.data.objects.new('MirrorFrontBack', None)
ob_cube_002 = bpy.data.objects.new('Cube.002', me_cube)
ob_mirrortopbottom = bpy.data.objects.new('MirrorTopBottom', None)
ob_cube_003 = bpy.data.objects.new('Cube.003', me_cube)
ob_mirrorleftright = bpy.data.objects.new('MirrorLeftRight', None)
ob_cube_001 = bpy.data.objects.new('Cube.001', me_cube)
ob_construction = bpy.data.objects.new('Construction', me_untitled)

# ---- transforms, parenting, visibility, modifiers, constraints
ob_cube.location = (0.0, 0.0, 0.0)
ob_cube.scale = (2.0, 2.0, 2.0)
ob_cube.color = (0.8, 0.8, 0.8, 1.0)
ob_cube.lineart.crease_threshold = 0.0
ob_collision.location = (0.0, 0.0, 0.0)
ob_collision.scale = (2.0, 2.0, 2.0)
ob_collision.color = (0.8, 0.8, 0.8, 1.0)
ob_collision.lineart.crease_threshold = 0.0
ob_mountpoint.location = (0.0, 0.0, 0.0)
ob_mountpoint.rotation_euler = (-1.629e-07, 0.0, 0.0)
ob_mountpoint.color = (0.8, 0.8, 0.8, 1.0)
ob_mountpoint.lineart.crease_threshold = 0.0
ob_mirrorfrontback.location = (0.0, 5.0, 0.0)
ob_mirrorfrontback.empty_display_type = 'ARROWS'
ob_mirrorfrontback.empty_display_size = 2.5
ob_mirrorfrontback.empty_image_offset = (0.0, 0.0)
ob_mirrorfrontback.show_in_front = True
ob_mirrorfrontback.lineart.crease_threshold = 0.0
ob_cube_002.parent = ob_mirrorfrontback
ob_cube_002.location = (0.0, 0.0, 0.0)
ob_cube_002.rotation_euler = (-1.629e-07, 0.0, 0.0)
ob_cube_002.scale = (2.0, 2.0, 2.0)
ob_cube_002.color = (0.8, 0.8, 0.8, 1.0)
ob_cube_002.hide_select = True
ob_cube_002.lineart.crease_threshold = 0.0
ob_mirrortopbottom.location = (0.0, 0.0, 5.0)
ob_mirrortopbottom.rotation_euler = (3.142, 0.0, 0.0)
ob_mirrortopbottom.empty_display_type = 'ARROWS'
ob_mirrortopbottom.empty_display_size = 2.5
ob_mirrortopbottom.empty_image_offset = (0.0, 0.0)
ob_mirrortopbottom.show_in_front = True
ob_mirrortopbottom.lineart.crease_threshold = 0.0
ob_cube_003.parent = ob_mirrortopbottom
ob_cube_003.location = (0.0, 0.0, 0.0)
ob_cube_003.rotation_euler = (-1.629e-07, 0.0, 0.0)
ob_cube_003.scale = (2.0, 2.0, 2.0)
ob_cube_003.color = (0.8, 0.8, 0.8, 1.0)
ob_cube_003.hide_select = True
ob_cube_003.lineart.crease_threshold = 0.0
ob_mirrorleftright.location = (-5.0, 0.0, 0.0)
ob_mirrorleftright.rotation_euler = (0.0, 0.0, 3.142)
ob_mirrorleftright.empty_display_type = 'ARROWS'
ob_mirrorleftright.empty_display_size = 2.5
ob_mirrorleftright.empty_image_offset = (0.0, 0.0)
ob_mirrorleftright.show_in_front = True
ob_mirrorleftright.lineart.crease_threshold = 0.0
ob_cube_001.parent = ob_mirrorleftright
ob_cube_001.location = (0.0, 0.0, 0.0)
ob_cube_001.rotation_euler = (-1.629e-07, 0.0, 0.0)
ob_cube_001.scale = (2.0, 2.0, 2.0)
ob_cube_001.color = (0.8, 0.8, 0.8, 1.0)
ob_cube_001.hide_select = True
ob_cube_001.lineart.crease_threshold = 0.0
ob_construction.location = (0.0, 0.0, 0.0009981)
ob_construction.color = (0.8, 0.8, 0.8, 1.0)
ob_construction.lineart.crease_threshold = 0.0

# ---- collection membership
col_collection_1.objects.link(ob_cube)
col_collection_2.objects.link(ob_collision)
col_collection_3.objects.link(ob_mountpoint)
col_collection_4.objects.link(ob_mirrorfrontback)
col_collection_4.objects.link(ob_cube_002)
col_collection_4.objects.link(ob_mirrortopbottom)
col_collection_4.objects.link(ob_cube_003)
col_collection_4.objects.link(ob_mirrorleftright)
col_collection_4.objects.link(ob_cube_001)
col_collection_11.objects.link(ob_construction)

# ---- scene / render settings (as saved in the file)
scene.frame_start = 1; scene.frame_end = 250; scene.frame_set(0)
scene.render.engine = 'CYCLES'
scene.render.image_settings.color_depth = '16'
scene.render.resolution_x = 128
scene.render.resolution_y = 128
scene.render.fps = 30
scene.render.dither_intensity = 0.0
scene.cycles.use_denoising = False
scene.cycles.samples = 128
scene.cycles.sampling_pattern = 'TABULATED_SOBOL'
scene.cycles.use_adaptive_sampling = False
scene.cycles.use_light_tree = False
scene.cycles.blur_glossy = 0.0
scene.cycles.sample_clamp_indirect = 0.0
scene.view_settings.view_transform = 'Standard'
bpy.context.view_layer.update()

# ---- added for rendering (the .blend has no active camera and no usable light): camera, sun
cam_auto = bpy.data.cameras.new('AutoCamera')
cam_auto.lens = 50.0
cam_auto.sensor_width = 36.0
cam_auto.clip_end = 1000.0
ob_auto_camera = bpy.data.objects.new('AutoCamera', cam_auto)
scene.collection.objects.link(ob_auto_camera)
ob_auto_camera.location = (4.11025, -4.93777, 3.29225)
ob_auto_camera.rotation_euler = (1.09748, -7.21219e-08, 0.694738)
scene.camera = ob_auto_camera
light_auto_sun = bpy.data.lights.new('AutoSun', 'SUN')
light_auto_sun.energy = 3.0
light_auto_sun.angle = 0.0523599
ob_auto_sun = bpy.data.objects.new('AutoSun', light_auto_sun)
scene.collection.objects.link(ob_auto_sun)
ob_auto_sun.rotation_euler = (0.872665, 0.174533, 0.523599)
bpy.context.view_layer.update()
